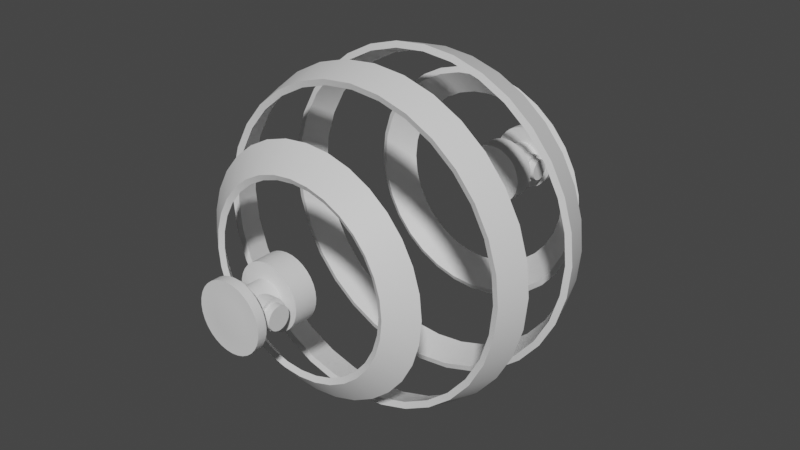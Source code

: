 # Source: droneHolder.blend  (saved by Blender 2.80.75; exported with 4.5.12 LTS)
import bpy
from mathutils import Matrix  # noqa: F401  (used for matrix-valued properties, if any)

bpy.ops.wm.read_factory_settings(use_empty=True)
scene = bpy.context.scene
scene.name = 'Scene'

# ---- collections
col_collection = bpy.data.collections.new('Collection'); scene.collection.children.link(col_collection)

# ---- materials (node trees are filled in below, after node groups)
mat_droneholder = bpy.data.materials.new('DroneHolder')
mat_droneholder.use_transparent_shadow = False

# ---- node groups
ng_auto_smooth = bpy.data.node_groups.new('Auto Smooth', 'GeometryNodeTree')
_s = ng_auto_smooth.interface.new_socket(name='Geometry', in_out='OUTPUT', socket_type='NodeSocketGeometry')
_s = ng_auto_smooth.interface.new_socket(name='Geometry', in_out='INPUT', socket_type='NodeSocketGeometry')
_s = ng_auto_smooth.interface.new_socket(name='Angle', in_out='INPUT', socket_type='NodeSocketFloat')
_s.subtype = 'ANGLE'
_s.min_value = 0.0
_s.max_value = 3.142
ng_auto_smooth.is_modifier = True
_N = ng_auto_smooth.nodes; _L = ng_auto_smooth.links
n0 = _N.new('NodeGroupOutput'); n0.name = 'Group Output'; n0.location = (480, -100)
n1 = _N.new('NodeGroupInput'); n1.name = 'Group Input'; n1.location = (-420, -300)
n2 = _N.new('NodeGroupInput'); n2.name = 'Group Input.001'; n2.location = (-60, -100)
n3 = _N.new('GeometryNodeSetShadeSmooth'); n3.name = 'Set Shade Smooth'; n3.location = (120, -100)
n3.domain = 'EDGE'
n4 = _N.new('GeometryNodeSetShadeSmooth'); n4.name = 'Set Shade Smooth.001'; n4.location = (300, -100)
n5 = _N.new('GeometryNodeInputMeshEdgeAngle'); n5.name = 'Edge Angle'; n5.location = (-420, -220)
n6 = _N.new('GeometryNodeInputEdgeSmooth'); n6.name = 'Is Edge Smooth'; n6.location = (-60, -160)
n7 = _N.new('GeometryNodeInputShadeSmooth'); n7.name = 'Is Face Smooth'; n7.location = (-240, -340)
n8 = _N.new('FunctionNodeBooleanMath'); n8.name = 'Boolean Math'; n8.location = (-60, -220)
n9 = _N.new('FunctionNodeCompare'); n9.name = 'Compare'; n9.location = (-240, -180)
n9.operation = 'LESS_EQUAL'
_L.new(n5.outputs[0], n9.inputs[0])
_L.new(n4.outputs[0], n0.inputs[0])
_L.new(n1.outputs[1], n9.inputs[1])
_L.new(n9.outputs[0], n8.inputs[0])
_L.new(n7.outputs[0], n8.inputs[1])
_L.new(n2.outputs[0], n3.inputs[0])
_L.new(n6.outputs[0], n3.inputs[1])
_L.new(n3.outputs[0], n4.inputs[0])
_L.new(n8.outputs[0], n3.inputs[2])
n0.is_active_output = True

# ---- material node trees
mat_droneholder.use_nodes = True; mat_droneholder.node_tree.nodes.clear()
_N = mat_droneholder.node_tree.nodes; _L = mat_droneholder.node_tree.links
n0 = _N.new('ShaderNodeOutputMaterial'); n0.name = 'Material Output'; n0.location = (300, 300)
n1 = _N.new('ShaderNodeBsdfPrincipled'); n1.name = 'Principled BSDF'; n1.location = (10, 300)
n1.distribution = 'GGX'
n1.subsurface_method = 'BURLEY'
n1.inputs[3].default_value = 1.45
n1.inputs[27].default_value = (0.0, 0.0, 0.0, 1.0)
n1.inputs[28].default_value = 1.0
_L.new(n1.outputs[0], n0.inputs[0])
n0.is_active_output = True

# ---- world
world_world = bpy.data.worlds.new('World'); scene.world = world_world
world_world.use_nodes = True; world_world.node_tree.nodes.clear()
_N = world_world.node_tree.nodes; _L = world_world.node_tree.links
n0 = _N.new('ShaderNodeOutputWorld'); n0.name = 'World Output'; n0.location = (300, 300)
n1 = _N.new('ShaderNodeBackground'); n1.name = 'Background'; n1.location = (10, 300)
n1.inputs[0].default_value = (0.05088, 0.05088, 0.05088, 1.0)
_L.new(n1.outputs[0], n0.inputs[0])
n0.is_active_output = True
world_world.color = (0.05088, 0.05088, 0.05088)
world_world.use_sun_shadow = False
world_world.sun_shadow_jitter_overblur = 0.0

# ---- meshes
me_sphere = bpy.data.meshes.new('Sphere')
me_sphere.from_pydata([(7.105e-15, 0.1951, 0.9808), (7.105e-15, 0.8315, 0.5556), (0.1913, 0.1951, 0.9619), (0.1802, 0.3827, 0.9061), (0.1379, 0.7071, 0.6935), (0.1084, 0.8315, 0.5449), (0.03806, 0.8951, 0.1913), (0.3753, 0.1951, 0.9061), (0.3536, 0.3827, 0.8536), (0.2706, 0.7071, 0.6533), (0.2126, 0.8315, 0.5133), (0.07466, 0.8951, 0.1802), (0.5449, 0.1951, 0.8155), (0.5133, 0.3827, 0.7682), (0.3928, 0.7071, 0.5879), (0.3087, 0.8315, 0.4619), (0.1084, 0.8951, 0.1622), (0.6935, 0.1951, 0.6935), (0.6533, 0.3827, 0.6533), (0.5, 0.7071, 0.5), (0.3928, 0.8315, 0.3928), (0.1379, 0.8951, 0.1379), (0.8155, 0.1951, 0.5449), (0.7682, 0.3827, 0.5133), (0.5879, 0.7071, 0.3928), (0.4619, 0.8315, 0.3087), (0.1622, 0.8951, 0.1084), (0.9061, 0.1951, 0.3753), (0.8536, 0.3827, 0.3536), (0.6533, 0.7071, 0.2706), (0.5133, 0.8315, 0.2126), (0.1802, 0.8951, 0.07466), (0.9619, 0.1951, 0.1913), (0.9061, 0.3827, 0.1802), (0.6935, 0.7071, 0.1379), (0.5449, 0.8315, 0.1084), (0.1913, 0.8951, 0.03806), (0.9808, 0.1951, -4.47e-08), (0.9239, 0.3827, 1.192e-07), (0.7071, 0.7071, 5.96e-08), (0.5556, 0.8315, 5.96e-08), (0.1951, 0.8951, 5.96e-08), (0.9619, 0.1951, -0.1913), (0.9061, 0.3827, -0.1802), (0.6935, 0.7071, -0.1379), (0.5449, 0.8315, -0.1084), (0.1913, 0.8951, -0.03806), (0.9061, 0.1951, -0.3753), (0.8536, 0.3827, -0.3536), (0.6533, 0.7071, -0.2706), (0.5133, 0.8315, -0.2126), (0.1802, 0.8951, -0.07466), (0.8155, 0.1951, -0.5449), (0.7682, 0.3827, -0.5133), (0.5879, 0.7071, -0.3928), (0.4619, 0.8315, -0.3087), (0.1622, 0.8951, -0.1084), (0.6935, 0.1951, -0.6935), (0.6533, 0.3827, -0.6533), (0.5, 0.7071, -0.5), (0.3928, 0.8315, -0.3928), (0.1379, 0.8951, -0.1379), (0.5449, 0.1951, -0.8155), (0.5133, 0.3827, -0.7682), (0.3928, 0.7071, -0.5879), (0.3087, 0.8315, -0.4619), (0.1084, 0.8951, -0.1622), (7.105e-15, 0.9143, 1.192e-07), (0.3753, 0.1951, -0.9061), (0.3536, 0.3827, -0.8536), (0.2706, 0.7071, -0.6533), (0.2126, 0.8315, -0.5133), (0.07466, 0.8951, -0.1802), (0.1913, 0.1951, -0.9619), (0.1802, 0.3827, -0.9061), (0.1379, 0.7071, -0.6935), (0.1084, 0.8315, -0.5449), (0.03806, 0.8951, -0.1913), (-8.544e-08, 0.1951, -0.9808), (6.357e-08, 0.3827, -0.9239), (-2.584e-08, 0.7071, -0.7071), (-1.094e-08, 0.8315, -0.5556), (3.964e-09, 0.8951, -0.1951), (-0.1913, 0.1951, -0.9619), (-0.1802, 0.3827, -0.9061), (-0.1379, 0.7071, -0.6935), (-0.1084, 0.8315, -0.5449), (-0.03806, 0.8951, -0.1913), (-0.3753, 0.1951, -0.9061), (-0.3536, 0.3827, -0.8536), (-0.2706, 0.7071, -0.6533), (-0.2126, 0.8315, -0.5133), (-0.07466, 0.8951, -0.1802), (-0.5449, 0.1951, -0.8155), (-0.5133, 0.3827, -0.7682), (-0.3928, 0.7071, -0.5879), (-0.3087, 0.8315, -0.4619), (-0.1084, 0.8951, -0.1622), (-0.6935, 0.1951, -0.6935), (-0.6533, 0.3827, -0.6533), (-0.5, 0.7071, -0.5), (-0.3928, 0.8315, -0.3928), (-0.1379, 0.8951, -0.1379), (-0.8155, 0.1951, -0.5449), (-0.7682, 0.3827, -0.5133), (-0.5879, 0.7071, -0.3928), (-0.4619, 0.8315, -0.3087), (-0.1622, 0.8951, -0.1084), (-0.9061, 0.1951, -0.3753), (-0.8536, 0.3827, -0.3536), (-0.6533, 0.7071, -0.2706), (-0.5133, 0.8315, -0.2126), (-0.1802, 0.8951, -0.07466), (-0.9619, 0.1951, -0.1913), (-0.9061, 0.3827, -0.1802), (-0.6935, 0.7071, -0.1379), (-0.5449, 0.8315, -0.1084), (-0.1913, 0.8951, -0.03806), (-0.9808, 0.1951, 2.533e-07), (-0.9239, 0.3827, 2.98e-08), (-0.7071, 0.7071, 1.788e-07), (-0.5556, 0.8315, 1.192e-07), (-0.1951, 0.8951, 5.96e-08), (-0.9619, 0.1951, 0.1913), (-0.9061, 0.3827, 0.1802), (-0.6935, 0.7071, 0.1379), (-0.5449, 0.8315, 0.1084), (-0.1913, 0.8951, 0.03806), (-0.9061, 0.1951, 0.3753), (-0.8536, 0.3827, 0.3536), (-0.6533, 0.7071, 0.2706), (-0.5133, 0.8315, 0.2126), (-0.1802, 0.8951, 0.07466), (-0.8155, 0.1951, 0.5449), (-0.7682, 0.3827, 0.5133), (-0.5879, 0.7071, 0.3928), (-0.4619, 0.8315, 0.3087), (-0.1622, 0.8951, 0.1084), (-0.6935, 0.1951, 0.6935), (-0.6533, 0.3827, 0.6533), (-0.5, 0.7071, 0.5), (-0.3928, 0.8315, 0.3928), (-0.1379, 0.8951, 0.1379), (-0.5449, 0.1951, 0.8155), (-0.5133, 0.3827, 0.7682), (-0.3928, 0.7071, 0.5879), (-0.3087, 0.8315, 0.4619), (-0.1084, 0.8951, 0.1622), (-0.3753, 0.1951, 0.9061), (-0.3536, 0.3827, 0.8536), (-0.2706, 0.7071, 0.6533), (-0.2126, 0.8315, 0.5133), (-0.07466, 0.8951, 0.1802), (-0.1913, 0.1951, 0.9619), (-0.1802, 0.3827, 0.9061), (-0.1379, 0.7071, 0.6935), (-0.1084, 0.8315, 0.5449), (-0.03806, 0.8951, 0.1913), (6.357e-08, 0.3827, 0.9239), (1.53e-07, 0.7071, 0.7071), (1.514e-08, 0.8951, 0.1951), (0.1986, 0.2064, 0.9984), (0.1875, 0.394, 0.9426), (-7.191e-08, 0.2064, 1.018), (0.3896, 0.2064, 0.9405), (0.3678, 0.394, 0.8879), (0.5656, 0.2064, 0.8464), (0.534, 0.394, 0.7991), (0.7198, 0.2064, 0.7198), (0.6796, 0.394, 0.6796), (0.8464, 0.2064, 0.5656), (0.7991, 0.394, 0.534), (0.9405, 0.2064, 0.3896), (0.8879, 0.394, 0.3678), (0.9984, 0.2064, 0.1986), (0.9426, 0.394, 0.1875), (1.018, 0.2064, -5.244e-08), (0.9611, 0.394, 1.148e-07), (0.9984, 0.2064, -0.1986), (0.9426, 0.394, -0.1875), (0.9405, 0.2064, -0.3896), (0.8879, 0.394, -0.3678), (0.8464, 0.2064, -0.5656), (0.7991, 0.394, -0.534), (0.7198, 0.2064, -0.7198), (0.6796, 0.394, -0.6796), (0.5656, 0.2064, -0.8464), (0.534, 0.394, -0.7991), (0.3896, 0.2064, -0.9405), (0.3678, 0.394, -0.8879), (0.1986, 0.2064, -0.9984), (0.1875, 0.394, -0.9426), (-9.092e-08, 0.2064, -1.018), (6.066e-08, 0.394, -0.9611), (-0.1986, 0.2064, -0.9984), (-0.1875, 0.394, -0.9426), (-0.3896, 0.2064, -0.9405), (-0.3678, 0.394, -0.8879), (-0.5656, 0.2064, -0.8464), (-0.534, 0.394, -0.7991), (-0.7198, 0.2064, -0.7198), (-0.6796, 0.394, -0.6796), (-0.8464, 0.2064, -0.5656), (-0.7991, 0.394, -0.534), (-0.9405, 0.2064, -0.3896), (-0.8879, 0.394, -0.3678), (-0.9984, 0.2064, -0.1986), (-0.9426, 0.394, -0.1875), (-1.018, 0.2064, 2.68e-07), (-0.9611, 0.394, 3.945e-08), (-0.9984, 0.2064, 0.1986), (-0.9426, 0.394, 0.1875), (-0.9405, 0.2064, 0.3896), (-0.8879, 0.394, 0.3678), (-0.8464, 0.2064, 0.5656), (-0.7991, 0.394, 0.534), (-0.7198, 0.2064, 0.7198), (-0.6796, 0.394, 0.6796), (-0.5656, 0.2064, 0.8464), (-0.534, 0.394, 0.7991), (-0.3896, 0.2064, 0.9405), (-0.3678, 0.394, 0.8879), (-0.1986, 0.2064, 0.9984), (-0.1875, 0.394, 0.9426), (-9.788e-09, 0.394, 0.9611), (0.1444, 0.7233, 0.7261), (0.1149, 0.8477, 0.5775), (-7.844e-08, 0.8477, 0.5888), (0.2833, 0.7233, 0.684), (0.2253, 0.8477, 0.544), (0.4113, 0.7233, 0.6156), (0.3271, 0.8477, 0.4896), (0.5235, 0.7233, 0.5235), (0.4163, 0.8477, 0.4163), (0.6156, 0.7233, 0.4113), (0.4896, 0.8477, 0.3271), (0.684, 0.7233, 0.2833), (0.544, 0.8477, 0.2253), (0.7261, 0.7233, 0.1444), (0.5775, 0.8477, 0.1149), (0.7403, 0.7233, 4.719e-08), (0.5888, 0.8477, 4.679e-08), (0.7261, 0.7233, -0.1444), (0.5775, 0.8477, -0.1149), (0.684, 0.7233, -0.2833), (0.544, 0.8477, -0.2253), (0.6156, 0.7233, -0.4113), (0.4896, 0.8477, -0.3271), (0.5235, 0.7233, -0.5235), (0.4163, 0.8477, -0.4163), (0.4113, 0.7233, -0.6156), (0.3271, 0.8477, -0.4896), (0.2833, 0.7233, -0.684), (0.2253, 0.8477, -0.544), (0.1444, 0.7233, -0.7261), (0.1149, 0.8477, -0.5775), (-4.414e-08, 0.7233, -0.7403), (-2.909e-08, 0.8477, -0.5888), (-0.1444, 0.7233, -0.7261), (-0.1149, 0.8477, -0.5775), (-0.2833, 0.7233, -0.684), (-0.2253, 0.8477, -0.544), (-0.4113, 0.7233, -0.6156), (-0.3271, 0.8477, -0.4896), (-0.5235, 0.7233, -0.5235), (-0.4163, 0.8477, -0.4163), (-0.6156, 0.7233, -0.4113), (-0.4896, 0.8477, -0.3271), (-0.684, 0.7233, -0.2833), (-0.544, 0.8477, -0.2253), (-0.7261, 0.7233, -0.1444), (-0.5775, 0.8477, -0.1149), (-0.7403, 0.7233, 1.925e-07), (-0.5888, 0.8477, 1.323e-07), (-0.7261, 0.7233, 0.1444), (-0.5775, 0.8477, 0.1149), (-0.684, 0.7233, 0.2833), (-0.544, 0.8477, 0.2253), (-0.6156, 0.7233, 0.4113), (-0.4896, 0.8477, 0.3271), (-0.5235, 0.7233, 0.5235), (-0.4163, 0.8477, 0.4163), (-0.4113, 0.7233, 0.6156), (-0.3271, 0.8477, 0.4896), (-0.2833, 0.7233, 0.684), (-0.2253, 0.8477, 0.544), (-0.1444, 0.7233, 0.7261), (-0.1149, 0.8477, 0.5775), (8.488e-08, 0.7233, 0.7403), (0.0404, 1.049, 0.09753), (0.02059, 1.049, 0.1035), (0.05865, 1.049, 0.08777), (0.07464, 1.049, 0.07464), (0.08777, 1.049, 0.05865), (0.09753, 1.049, 0.0404), (0.1035, 1.049, 0.02059), (0.1056, 1.049, 6.662e-08), (0.1035, 1.049, -0.02059), (0.09753, 1.049, -0.0404), (0.08777, 1.049, -0.05865), (0.07464, 1.049, -0.07464), (0.1084, 1.04, -0.1622), (0.05865, 1.306, -0.08777), (0.0404, 1.049, -0.09753), (0.02059, 1.049, -0.1035), (1.563e-09, 1.049, -0.1056), (-0.02059, 1.049, -0.1035), (-0.0404, 1.049, -0.09753), (-0.05865, 1.049, -0.08777), (-0.07464, 1.049, -0.07464), (-0.08777, 1.049, -0.05865), (-0.09753, 1.049, -0.0404), (-0.1035, 1.049, -0.02059), (-0.1056, 1.049, 4.608e-08), (-0.1035, 1.049, 0.02059), (-0.09753, 1.049, 0.0404), (-0.08777, 1.049, 0.05865), (-0.07464, 1.049, 0.07464), (-0.05865, 1.049, 0.08777), (-0.0404, 1.049, 0.09753), (-0.02059, 1.049, 0.1035), (1.538e-07, 1.049, 0.1056), (0.07466, 1.04, 0.1802), (0.03806, 1.04, 0.1913), (0.1084, 1.04, 0.1622), (0.1379, 1.04, 0.1379), (0.1622, 1.04, 0.1084), (0.1802, 1.04, 0.07466), (0.1913, 1.04, 0.03806), (0.1951, 1.04, 5.988e-08), (0.1913, 1.04, -0.03806), (0.1802, 1.04, -0.07466), (0.1622, 1.04, -0.1084), (0.1379, 1.04, -0.1379), (0.05865, 1.049, -0.08777), (0.07466, 1.04, -0.1802), (0.03806, 1.04, -0.1913), (1.563e-09, 1.04, -0.1951), (-0.03806, 1.04, -0.1913), (-0.07466, 1.04, -0.1802), (-0.1084, 1.04, -0.1622), (-0.1379, 1.04, -0.1379), (-0.1622, 1.04, -0.1084), (-0.1802, 1.04, -0.07466), (-0.1913, 1.04, -0.03806), (-0.1951, 1.04, 5.988e-08), (-0.1913, 1.04, 0.03806), (-0.1802, 1.04, 0.07466), (-0.1622, 1.04, 0.1084), (-0.1379, 1.04, 0.1379), (-0.1084, 1.04, 0.1622), (-0.07466, 1.04, 0.1802), (-0.03806, 1.04, 0.1913), (1.274e-08, 1.04, 0.1951), (0.05865, 1.251, -0.08777), (-0.1999, 1.251, -0.03976), (1.481e-07, 1.251, 0.1056), (0.02059, 1.251, 0.1035), (0.0404, 1.251, 0.09753), (0.05865, 1.251, 0.08777), (0.07464, 1.251, 0.07464), (0.08777, 1.251, 0.05865), (0.09753, 1.251, 0.0404), (0.1035, 1.251, 0.02059), (0.1056, 1.251, 3.207e-08), (0.1035, 1.251, -0.02059), (0.09753, 1.251, -0.0404), (0.08777, 1.251, -0.05865), (0.07464, 1.251, -0.07464), (0.0404, 1.251, -0.09753), (0.02059, 1.251, -0.1035), (-4.18e-09, 1.251, -0.1056), (-0.02059, 1.251, -0.1035), (-0.0404, 1.251, -0.09753), (-0.05865, 1.251, -0.08777), (-0.07464, 1.251, -0.07464), (-0.08777, 1.251, -0.05865), (-0.09753, 1.251, -0.0404), (-0.1035, 1.251, -0.02059), (-0.1056, 1.251, 1.153e-08), (-0.1035, 1.251, 0.02059), (-0.09753, 1.251, 0.0404), (-0.08777, 1.251, 0.05865), (-0.07464, 1.251, 0.07464), (-0.05865, 1.251, 0.08777), (-0.0404, 1.251, 0.09753), (-0.02059, 1.251, 0.1035), (-9.593e-09, 1.316, 7.545e-08), (1.467e-07, 1.306, 0.1056), (0.02059, 1.306, 0.1035), (0.0404, 1.306, 0.09753), (0.05865, 1.306, 0.08777), (0.07464, 1.306, 0.07464), (0.08777, 1.306, 0.05865), (0.09753, 1.306, 0.0404), (0.1035, 1.306, 0.02059), (0.1056, 1.306, 2.258e-08), (0.1035, 1.306, -0.02059), (0.09753, 1.306, -0.0404), (0.08777, 1.306, -0.05865), (0.07464, 1.306, -0.07464), (0.0404, 1.306, -0.09753), (0.02059, 1.306, -0.1035), (-5.629e-09, 1.306, -0.1056), (-0.02059, 1.306, -0.1035), (-0.0404, 1.306, -0.09753), (-0.05865, 1.306, -0.08777), (-0.07464, 1.306, -0.07464), (-0.08777, 1.306, -0.05865), (-0.09753, 1.306, -0.0404), (-0.1035, 1.306, -0.02059), (-0.1056, 1.306, 2.042e-09), (-0.1035, 1.306, 0.02059), (-0.09753, 1.306, 0.0404), (-0.08777, 1.306, 0.05865), (-0.07464, 1.306, 0.07464), (-0.05865, 1.306, 0.08777), (-0.0404, 1.306, 0.09753), (-0.02059, 1.306, 0.1035), (-0.1999, 1.306, -0.03976), (0.1999, 1.251, -0.03976), (0.1999, 1.306, -0.03976), (-0.1883, 1.251, -0.07799), (-0.1883, 1.306, -0.07799), (0.2038, 1.251, 3.535e-08), (0.2038, 1.306, 2.352e-08), (-0.1694, 1.251, -0.1132), (-0.1694, 1.306, -0.1132), (0.1999, 1.251, 0.03976), (0.1999, 1.306, 0.03976), (-0.1441, 1.251, -0.1441), (-0.1441, 1.306, -0.1441), (0.1883, 1.251, 0.07799), (0.1883, 1.306, 0.07799), (-0.1132, 1.251, -0.1694), (-0.1132, 1.306, -0.1694), (-2.043e-08, 1.251, 0.2038), (-2.235e-08, 1.306, 0.2038), (0.1694, 1.251, 0.1132), (0.1694, 1.306, 0.1132), (-0.07799, 1.251, -0.1883), (-0.07799, 1.306, -0.1883), (-0.03976, 1.251, 0.1999), (-0.03976, 1.306, 0.1999), (0.1441, 1.251, 0.1441), (0.1441, 1.306, 0.1441), (-0.03976, 1.251, -0.1999), (-0.03976, 1.306, -0.1999), (-0.07799, 1.251, 0.1883), (-0.07799, 1.306, 0.1883), (0.1132, 1.251, 0.1694), (0.1132, 1.306, 0.1694), (1.642e-08, 1.251, -0.2038), (1.45e-08, 1.306, -0.2038), (-0.1132, 1.251, 0.1694), (-0.1132, 1.306, 0.1694), (0.03976, 1.306, 0.1999), (0.03976, 1.251, 0.1999), (0.07799, 1.251, 0.1883), (0.07799, 1.306, 0.1883), (0.03976, 1.251, -0.1999), (0.03976, 1.306, -0.1999), (-0.1441, 1.251, 0.1441), (-0.1441, 1.306, 0.1441), (0.07799, 1.251, -0.1883), (0.07799, 1.306, -0.1883), (-0.1694, 1.251, 0.1132), (-0.1694, 1.306, 0.1132), (0.1132, 1.251, -0.1694), (0.1132, 1.306, -0.1694), (-0.1883, 1.251, 0.07799), (-0.1883, 1.306, 0.07799), (0.1441, 1.251, -0.1441), (0.1441, 1.306, -0.1441), (-0.2038, 1.306, 1.421e-08), (-0.2038, 1.251, -1.001e-08), (-0.1999, 1.251, 0.03976), (-0.1999, 1.306, 0.03976), (0.1883, 1.306, -0.07799), (0.1883, 1.251, -0.07799), (0.1694, 1.251, -0.1132), (0.1694, 1.306, -0.1132), (-0.1384, 1.065, -0.01698), (0.1384, 1.065, -0.01698), (-0.1876, 1.218, 6.775e-08), (0.1876, 1.218, 6.257e-08), (-0.1876, 1.216, -0.01323), (0.1876, 1.216, -0.01323), (-0.1876, 1.213, -0.02594), (0.1876, 1.213, -0.02594), (-0.1876, 1.206, -0.03766), (0.1876, 1.206, -0.03766), (-0.1876, 1.198, -0.04794), (0.1876, 1.198, -0.04794), (-0.1876, 1.188, -0.05637), (0.1876, 1.188, -0.05637), (-0.1876, 1.176, -0.06263), (0.1876, 1.176, -0.06263), (-0.1876, 1.163, -0.06649), (0.1876, 1.163, -0.06649), (-0.1876, 1.15, -0.06779), (0.1876, 1.15, -0.06779), (-0.1876, 1.137, -0.06649), (0.1876, 1.137, -0.06649), (-0.1876, 1.124, -0.06263), (0.1876, 1.124, -0.06263), (-0.1876, 1.112, -0.05637), (0.1876, 1.112, -0.05637), (-0.1876, 1.102, -0.04794), (0.1876, 1.102, -0.04794), (-0.1876, 1.094, -0.03766), (0.1876, 1.094, -0.03766), (-0.1876, 1.087, -0.02594), (0.1876, 1.087, -0.02594), (-0.1876, 1.084, -0.01323), (0.1876, 1.084, -0.01323), (-0.1876, 1.082, 8.844e-08), (0.1876, 1.082, 8.326e-08), (-0.1876, 1.084, 0.01323), (0.1876, 1.084, 0.01323), (-0.1876, 1.087, 0.02594), (0.1876, 1.087, 0.02594), (-0.1876, 1.094, 0.03766), (0.1876, 1.094, 0.03766), (-0.1876, 1.102, 0.04794), (0.1876, 1.102, 0.04794), (-0.1876, 1.112, 0.05637), (0.1876, 1.112, 0.05637), (-0.1876, 1.124, 0.06263), (0.1876, 1.124, 0.06263), (-0.1876, 1.137, 0.06649), (0.1876, 1.137, 0.06649), (-0.1876, 1.15, 0.06779), (0.1876, 1.15, 0.06779), (-0.1876, 1.163, 0.06649), (0.1876, 1.163, 0.06649), (-0.1876, 1.176, 0.06263), (0.1876, 1.176, 0.06263), (-0.1876, 1.188, 0.05637), (0.1876, 1.188, 0.05637), (-0.1876, 1.198, 0.04794), (0.1876, 1.198, 0.04794), (-0.1876, 1.206, 0.03766), (0.1876, 1.206, 0.03766), (-0.1876, 1.213, 0.02594), (0.1876, 1.213, 0.02594), (-0.1876, 1.216, 0.01323), (0.1876, 1.216, 0.01323), (-0.1384, 1.07, -0.0333), (0.1384, 1.07, -0.0333), (-0.1384, 1.078, -0.04835), (0.1384, 1.078, -0.04835), (-0.1384, 1.088, -0.06154), (0.1384, 1.088, -0.06154), (-0.1384, 1.102, -0.07236), (0.1384, 1.102, -0.07236), (-0.1384, 1.117, -0.0804), (0.1384, 1.117, -0.0804), (-0.1384, 1.133, -0.08535), (0.1384, 1.133, -0.08535), (-0.1384, 1.15, -0.08703), (0.1384, 1.15, -0.08703), (-0.1384, 1.167, -0.08535), (0.1384, 1.167, -0.08535), (-0.1384, 1.183, -0.0804), (0.1384, 1.183, -0.0804), (-0.1384, 1.198, -0.07236), (0.1384, 1.198, -0.07236), (-0.1384, 1.212, -0.06154), (0.1384, 1.212, -0.06154), (-0.1384, 1.222, -0.04835), (0.1384, 1.222, -0.04835), (-0.1384, 1.23, -0.0333), (0.1384, 1.23, -0.0333), (-0.1384, 1.235, -0.01698), (0.1384, 1.235, -0.01698), (0.1384, 1.237, 7.086e-08), (-0.1384, 1.237, 7.468e-08), (0.1384, 1.216, -0.01323), (-0.1384, 1.216, -0.01323), (-0.1384, 1.218, 6.707e-08), (0.1384, 1.218, 6.325e-08), (0.1384, 1.213, -0.02594), (-0.1384, 1.213, -0.02594), (0.1384, 1.206, -0.03766), (-0.1384, 1.206, -0.03766), (0.1384, 1.198, -0.04794), (-0.1384, 1.198, -0.04794), (0.1384, 1.188, -0.05637), (-0.1384, 1.188, -0.05637), (0.1384, 1.176, -0.06263), (-0.1384, 1.176, -0.06263), (0.1384, 1.163, -0.06649), (-0.1384, 1.163, -0.06649), (0.1384, 1.15, -0.06779), (-0.1384, 1.15, -0.06779), (0.1384, 1.137, -0.06649), (-0.1384, 1.137, -0.06649), (0.1384, 1.124, -0.06263), (-0.1384, 1.124, -0.06263), (0.1384, 1.112, -0.05637), (-0.1384, 1.112, -0.05637), (0.1384, 1.102, -0.04794), (-0.1384, 1.102, -0.04794), (0.1384, 1.094, -0.03766), (-0.1384, 1.094, -0.03766), (0.1384, 1.087, -0.02594), (-0.1384, 1.087, -0.02594), (0.1384, 1.084, -0.01323), (-0.1384, 1.084, -0.01323), (0.1384, 1.082, 8.394e-08), (-0.1384, 1.082, 8.776e-08), (0.1384, 1.084, 0.01323), (-0.1384, 1.084, 0.01323), (0.1384, 1.087, 0.02594), (-0.1384, 1.087, 0.02594), (0.1384, 1.094, 0.03766), (-0.1384, 1.094, 0.03766), (0.1384, 1.102, 0.04794), (-0.1384, 1.102, 0.04794), (0.1384, 1.112, 0.05637), (-0.1384, 1.112, 0.05637), (0.1384, 1.124, 0.06263), (-0.1384, 1.124, 0.06263), (0.1384, 1.137, 0.06649), (-0.1384, 1.137, 0.06649), (0.1384, 1.15, 0.06779), (-0.1384, 1.15, 0.06779), (0.1384, 1.163, 0.06649), (-0.1384, 1.163, 0.06649), (0.1384, 1.176, 0.06263), (-0.1384, 1.176, 0.06263), (0.1384, 1.188, 0.05637), (-0.1384, 1.188, 0.05637), (0.1384, 1.198, 0.04794), (-0.1384, 1.198, 0.04794), (0.1384, 1.206, 0.03766), (-0.1384, 1.206, 0.03766), (0.1384, 1.213, 0.02594), (-0.1384, 1.213, 0.02594), (0.1384, 1.216, 0.01323), (-0.1384, 1.216, 0.01323), (0.1384, 1.063, 8.367e-08), (-0.1384, 1.063, 8.748e-08), (0.1384, 1.065, 0.01698), (-0.1384, 1.065, 0.01698), (0.1384, 1.07, 0.0333), (-0.1384, 1.07, 0.0333), (0.1384, 1.078, 0.04835), (-0.1384, 1.078, 0.04835), (0.1384, 1.088, 0.06154), (-0.1384, 1.088, 0.06154), (0.1384, 1.102, 0.07236), (-0.1384, 1.102, 0.07236), (0.1384, 1.117, 0.0804), (-0.1384, 1.117, 0.0804), (0.1384, 1.133, 0.08535), (-0.1384, 1.133, 0.08535), (0.1384, 1.15, 0.08703), (-0.1384, 1.15, 0.08703), (0.1384, 1.167, 0.08535), (-0.1384, 1.167, 0.08535), (0.1384, 1.183, 0.0804), (-0.1384, 1.183, 0.0804), (0.1384, 1.198, 0.07236), (-0.1384, 1.198, 0.07236), (0.1384, 1.212, 0.06154), (-0.1384, 1.212, 0.06154), (0.1384, 1.222, 0.04835), (-0.1384, 1.222, 0.04835), (0.1384, 1.23, 0.0333), (-0.1384, 1.23, 0.0333), (0.1384, 1.235, 0.01698), (-0.1384, 1.235, 0.01698)], [], [(67, 6, 160), (158, 3, 2, 0), (1, 5, 4, 159), (5, 10, 9, 4), (67, 11, 6), (3, 8, 7, 2), (8, 13, 12, 7), (10, 15, 14, 9), (67, 16, 11), (15, 20, 19, 14), (67, 21, 16), (13, 18, 17, 12), (18, 23, 22, 17), (20, 25, 24, 19), (67, 26, 21), (67, 31, 26), (23, 28, 27, 22), (25, 30, 29, 24), (28, 33, 32, 27), (30, 35, 34, 29), (67, 36, 31), (67, 41, 36), (33, 38, 37, 32), (35, 40, 39, 34), (40, 45, 44, 39), (67, 46, 41), (38, 43, 42, 37), (67, 51, 46), (43, 48, 47, 42), (45, 50, 49, 44), (50, 55, 54, 49), (67, 56, 51), (48, 53, 52, 47), (67, 61, 56), (53, 58, 57, 52), (55, 60, 59, 54), (60, 65, 64, 59), (67, 66, 61), (58, 63, 62, 57), (67, 72, 66), (63, 69, 68, 62), (65, 71, 70, 64), (71, 76, 75, 70), (67, 77, 72), (69, 74, 73, 68), (74, 79, 78, 73), (76, 81, 80, 75), (67, 82, 77), (81, 86, 85, 80), (67, 87, 82), (79, 84, 83, 78), (84, 89, 88, 83), (86, 91, 90, 85), (67, 92, 87), (67, 97, 92), (89, 94, 93, 88), (91, 96, 95, 90), (96, 101, 100, 95), (67, 102, 97), (94, 99, 98, 93), (67, 107, 102), (99, 104, 103, 98), (101, 106, 105, 100), (106, 111, 110, 105), (67, 112, 107), (104, 109, 108, 103), (67, 117, 112), (109, 114, 113, 108), (111, 116, 115, 110), (116, 121, 120, 115), (67, 122, 117), (114, 119, 118, 113), (67, 127, 122), (119, 124, 123, 118), (121, 126, 125, 120), (126, 131, 130, 125), (67, 132, 127), (124, 129, 128, 123), (67, 137, 132), (129, 134, 133, 128), (131, 136, 135, 130), (136, 141, 140, 135), (67, 142, 137), (134, 139, 138, 133), (139, 144, 143, 138), (141, 146, 145, 140), (67, 147, 142), (67, 152, 147), (144, 149, 148, 143), (146, 151, 150, 145), (149, 154, 153, 148), (151, 156, 155, 150), (67, 157, 152), (67, 160, 157), (154, 158, 0, 153), (156, 1, 159, 155), (224, 163, 161, 162), (162, 161, 164, 165), (165, 164, 166, 167), (167, 166, 168, 169), (169, 168, 170, 171), (171, 170, 172, 173), (173, 172, 174, 175), (175, 174, 176, 177), (177, 176, 178, 179), (179, 178, 180, 181), (181, 180, 182, 183), (183, 182, 184, 185), (185, 184, 186, 187), (187, 186, 188, 189), (189, 188, 190, 191), (191, 190, 192, 193), (193, 192, 194, 195), (195, 194, 196, 197), (197, 196, 198, 199), (199, 198, 200, 201), (201, 200, 202, 203), (203, 202, 204, 205), (205, 204, 206, 207), (207, 206, 208, 209), (209, 208, 210, 211), (211, 210, 212, 213), (213, 212, 214, 215), (215, 214, 216, 217), (217, 216, 218, 219), (219, 218, 220, 221), (221, 220, 222, 223), (223, 222, 163, 224), (93, 98, 200, 198), (158, 154, 223, 224), (37, 42, 178, 176), (113, 118, 208, 206), (119, 114, 207, 209), (57, 62, 186, 184), (133, 138, 216, 214), (2, 7, 164, 161), (63, 58, 185, 187), (139, 134, 215, 217), (22, 27, 172, 170), (8, 3, 162, 165), (98, 103, 202, 200), (78, 83, 194, 192), (42, 47, 180, 178), (28, 23, 171, 173), (104, 99, 201, 203), (84, 79, 193, 195), (48, 43, 179, 181), (118, 123, 210, 208), (144, 139, 217, 219), (124, 119, 209, 211), (7, 12, 166, 164), (3, 158, 224, 162), (62, 68, 188, 186), (138, 143, 218, 216), (13, 8, 165, 167), (89, 84, 195, 197), (69, 63, 187, 189), (33, 28, 173, 175), (83, 88, 196, 194), (27, 32, 174, 172), (109, 104, 203, 205), (153, 0, 163, 222), (47, 52, 182, 180), (103, 108, 204, 202), (53, 48, 181, 183), (123, 128, 212, 210), (143, 148, 220, 218), (129, 124, 211, 213), (68, 73, 190, 188), (149, 144, 219, 221), (12, 17, 168, 166), (88, 93, 198, 196), (74, 69, 189, 191), (32, 37, 176, 174), (18, 13, 167, 169), (108, 113, 206, 204), (94, 89, 197, 199), (52, 57, 184, 182), (38, 33, 175, 177), (114, 109, 205, 207), (58, 53, 183, 185), (128, 133, 214, 212), (73, 78, 192, 190), (154, 149, 221, 223), (134, 129, 213, 215), (23, 18, 169, 171), (79, 74, 191, 193), (148, 153, 222, 220), (17, 22, 170, 168), (99, 94, 199, 201), (43, 38, 177, 179), (0, 2, 161, 163), (227, 288, 225, 226), (226, 225, 228, 229), (229, 228, 230, 231), (231, 230, 232, 233), (233, 232, 234, 235), (235, 234, 236, 237), (237, 236, 238, 239), (239, 238, 240, 241), (241, 240, 242, 243), (243, 242, 244, 245), (245, 244, 246, 247), (247, 246, 248, 249), (249, 248, 250, 251), (251, 250, 252, 253), (253, 252, 254, 255), (255, 254, 256, 257), (257, 256, 258, 259), (259, 258, 260, 261), (261, 260, 262, 263), (263, 262, 264, 265), (265, 264, 266, 267), (267, 266, 268, 269), (269, 268, 270, 271), (271, 270, 272, 273), (273, 272, 274, 275), (275, 274, 276, 277), (277, 276, 278, 279), (279, 278, 280, 281), (281, 280, 282, 283), (283, 282, 284, 285), (285, 284, 286, 287), (287, 286, 288, 227), (156, 151, 285, 287), (39, 44, 242, 240), (25, 20, 233, 235), (115, 120, 272, 270), (101, 96, 263, 265), (45, 40, 241, 243), (121, 116, 271, 273), (59, 64, 250, 248), (141, 136, 279, 281), (10, 5, 226, 229), (65, 60, 249, 251), (135, 140, 280, 278), (4, 9, 228, 225), (86, 81, 257, 259), (155, 159, 288, 286), (30, 25, 235, 237), (80, 85, 258, 256), (24, 29, 236, 234), (100, 105, 266, 264), (44, 49, 244, 242), (106, 101, 265, 267), (50, 45, 243, 245), (120, 125, 274, 272), (159, 4, 225, 288), (140, 145, 282, 280), (126, 121, 273, 275), (9, 14, 230, 228), (64, 70, 252, 250), (146, 141, 281, 283), (15, 10, 229, 231), (85, 90, 260, 258), (71, 65, 251, 253), (49, 54, 246, 244), (29, 34, 238, 236), (105, 110, 268, 266), (91, 86, 259, 261), (55, 50, 245, 247), (35, 30, 237, 239), (125, 130, 276, 274), (111, 106, 267, 269), (1, 156, 287, 227), (131, 126, 275, 277), (76, 71, 253, 255), (151, 146, 283, 285), (20, 15, 231, 233), (70, 75, 254, 252), (14, 19, 232, 230), (96, 91, 261, 263), (40, 35, 239, 241), (145, 150, 284, 282), (90, 95, 262, 260), (34, 39, 240, 238), (110, 115, 270, 268), (54, 59, 248, 246), (116, 111, 269, 271), (60, 55, 247, 249), (130, 135, 278, 276), (5, 1, 227, 226), (75, 80, 256, 254), (150, 155, 286, 284), (136, 131, 277, 279), (19, 24, 234, 232), (95, 100, 264, 262), (81, 76, 255, 257), (300, 334, 354, 368), (314, 315, 381, 380), (299, 300, 368, 367), (313, 314, 380, 379), (298, 299, 367, 366), (312, 313, 379, 378), (297, 298, 366, 365), (311, 312, 378, 377), (296, 297, 365, 364), (310, 311, 377, 376), (295, 296, 364, 363), (309, 310, 376, 375), (294, 295, 363, 362), (308, 309, 375, 374), (321, 290, 357, 356), (293, 294, 362, 361), (307, 308, 374, 373), (320, 321, 356, 386), (292, 293, 361, 360), (306, 307, 373, 372), (319, 320, 386, 385), (291, 292, 360, 359), (305, 306, 372, 371), (318, 319, 385, 384), (289, 291, 359, 358), (304, 305, 371, 370), (317, 318, 384, 383), (290, 289, 358, 357), (303, 304, 370, 369), (316, 317, 383, 382), (334, 303, 369, 354), (315, 316, 382, 381), (157, 160, 353, 352), (77, 82, 337, 336), (97, 102, 341, 340), (117, 122, 345, 344), (87, 92, 339, 338), (107, 112, 343, 342), (127, 132, 347, 346), (147, 152, 351, 350), (137, 142, 349, 348), (11, 16, 324, 322), (51, 56, 332, 331), (21, 26, 326, 325), (41, 46, 330, 329), (31, 36, 328, 327), (61, 66, 301, 333), (102, 107, 342, 341), (72, 77, 336, 335), (92, 97, 340, 339), (112, 117, 344, 343), (82, 87, 338, 337), (122, 127, 346, 345), (160, 6, 323, 353), (132, 137, 348, 347), (6, 11, 322, 323), (26, 31, 327, 326), (46, 51, 331, 330), (16, 21, 325, 324), (36, 41, 329, 328), (56, 61, 333, 332), (66, 72, 335, 301), (142, 147, 350, 349), (152, 157, 352, 351), (289, 290, 323, 322), (291, 289, 322, 324), (292, 291, 324, 325), (293, 292, 325, 326), (294, 293, 326, 327), (295, 294, 327, 328), (296, 295, 328, 329), (297, 296, 329, 330), (298, 297, 330, 331), (299, 298, 331, 332), (300, 299, 332, 333), (334, 300, 333, 301), (303, 334, 301, 335), (304, 303, 335, 336), (305, 304, 336, 337), (306, 305, 337, 338), (307, 306, 338, 339), (308, 307, 339, 340), (309, 308, 340, 341), (310, 309, 341, 342), (311, 310, 342, 343), (312, 311, 343, 344), (313, 312, 344, 345), (314, 313, 345, 346), (315, 314, 346, 347), (316, 315, 347, 348), (317, 316, 348, 349), (318, 317, 349, 350), (319, 318, 350, 351), (320, 319, 351, 352), (321, 320, 352, 353), (290, 321, 353, 323), (365, 366, 479, 420), (411, 410, 419, 474), (364, 365, 420, 424), (410, 409, 423, 419), (363, 364, 424, 428), (409, 408, 427, 423), (362, 363, 428, 432), (356, 357, 457, 436), (408, 407, 431, 427), (361, 362, 432, 438), (386, 356, 436, 442), (407, 406, 435, 431), (360, 361, 438, 444), (385, 386, 442, 448), (406, 405, 441, 435), (359, 360, 444, 450), (384, 385, 448, 454), (405, 404, 447, 441), (358, 359, 450, 458), (383, 384, 454, 462), (404, 403, 453, 447), (357, 358, 458, 457), (382, 383, 462, 466), (403, 402, 461, 453), (381, 382, 466, 470), (402, 401, 465, 461), (380, 381, 470, 476), (401, 302, 469, 465), (379, 380, 476, 475), (302, 400, 473, 469), (378, 379, 475, 355), (400, 399, 481, 473), (387, 388, 389), (387, 389, 390), (387, 390, 391), (387, 391, 392), (387, 392, 393), (387, 393, 394), (387, 394, 395), (387, 395, 396), (387, 396, 397), (387, 397, 398), (387, 398, 399), (387, 399, 400), (387, 400, 302), (387, 302, 401), (387, 401, 402), (387, 402, 403), (387, 403, 404), (387, 404, 405), (387, 405, 406), (387, 406, 407), (387, 407, 408), (387, 408, 409), (387, 409, 410), (387, 410, 411), (387, 411, 412), (387, 412, 413), (387, 413, 414), (387, 414, 415), (387, 415, 416), (387, 416, 417), (387, 417, 418), (387, 418, 388), (355, 475, 474, 419), (420, 479, 478, 421), (422, 355, 419, 423), (424, 420, 421, 425), (426, 422, 423, 427), (428, 424, 425, 429), (430, 426, 427, 431), (432, 428, 429, 433), (434, 430, 431, 435), (436, 457, 456, 437), (438, 432, 433, 439), (440, 434, 435, 441), (442, 436, 437, 443), (444, 438, 439, 445), (446, 440, 441, 447), (448, 442, 443, 449), (450, 444, 445, 451), (452, 446, 447, 453), (454, 448, 449, 455), (458, 450, 451, 459), (460, 452, 453, 461), (462, 454, 455, 463), (457, 458, 459, 456), (464, 460, 461, 465), (466, 462, 463, 467), (468, 464, 465, 469), (470, 466, 467, 471), (472, 468, 469, 473), (476, 470, 471, 477), (480, 472, 473, 481), (475, 476, 477, 474), (479, 480, 481, 478), (412, 411, 474, 477), (366, 367, 480, 479), (413, 412, 477, 471), (367, 368, 472, 480), (414, 413, 471, 467), (368, 354, 468, 472), (415, 414, 467, 463), (390, 389, 456, 459), (354, 369, 464, 468), (416, 415, 463, 455), (391, 390, 459, 451), (369, 370, 460, 464), (417, 416, 455, 449), (392, 391, 451, 445), (370, 371, 452, 460), (418, 417, 449, 443), (393, 392, 445, 439), (371, 372, 446, 452), (388, 418, 443, 437), (394, 393, 439, 433), (372, 373, 440, 446), (389, 388, 437, 456), (395, 394, 433, 429), (373, 374, 434, 440), (396, 395, 429, 425), (374, 375, 430, 434), (397, 396, 425, 421), (375, 376, 426, 430), (398, 397, 421, 478), (376, 377, 422, 426), (399, 398, 478, 481), (377, 378, 355, 422), (640, 547, 485, 581), (486, 579, 583, 488), (584, 491, 493, 586), (581, 485, 487, 578), (586, 493, 495, 588), (488, 583, 585, 490), (588, 495, 497, 590), (490, 585, 587, 492), (590, 497, 499, 592), (492, 587, 589, 494), (592, 499, 501, 594), (494, 589, 591, 496), (594, 501, 503, 596), (496, 591, 593, 498), (596, 503, 505, 598), (498, 593, 595, 500), (598, 505, 507, 600), (500, 595, 597, 502), (600, 507, 509, 602), (502, 597, 599, 504), (602, 509, 511, 604), (504, 599, 601, 506), (604, 511, 513, 606), (506, 601, 603, 508), (606, 513, 515, 608), (508, 603, 605, 510), (608, 515, 517, 610), (510, 605, 607, 512), (610, 517, 519, 612), (512, 607, 609, 514), (612, 519, 521, 614), (514, 609, 611, 516), (614, 521, 523, 616), (516, 611, 613, 518), (616, 523, 525, 618), (518, 613, 615, 520), (618, 525, 527, 620), (520, 615, 617, 522), (620, 527, 529, 622), (522, 617, 619, 524), (622, 529, 531, 624), (524, 619, 621, 526), (624, 531, 533, 626), (526, 621, 623, 528), (626, 533, 535, 628), (528, 623, 625, 530), (628, 535, 537, 630), (530, 625, 627, 532), (630, 537, 539, 632), (532, 627, 629, 534), (632, 539, 541, 634), (534, 629, 631, 536), (634, 541, 543, 636), (536, 631, 633, 538), (636, 543, 545, 638), (538, 633, 635, 540), (638, 545, 547, 640), (540, 635, 637, 542), (576, 575, 574, 577), (542, 637, 639, 544), (487, 485, 547, 545, 543, 541, 539, 537, 535, 533, 531, 529, 527, 525, 523, 521, 519, 517, 515, 513, 511, 509, 507, 505, 503, 501, 499, 497, 495, 493, 491, 489), (582, 489, 491, 584), (544, 639, 641, 546), (578, 487, 489, 582), (546, 641, 580, 484), (484, 486, 488, 490, 492, 494, 496, 498, 500, 502, 504, 506, 508, 510, 512, 514, 516, 518, 520, 522, 524, 526, 528, 530, 532, 534, 536, 538, 540, 542, 544, 546), (588, 590, 565, 567), (607, 605, 550, 548), (640, 581, 576, 672), (589, 587, 568, 566), (622, 624, 656, 654), (641, 639, 671, 673), (604, 606, 549, 551), (623, 621, 653, 655), (586, 588, 567, 569), (605, 603, 552, 550), (638, 640, 672, 670), (587, 585, 570, 568), (620, 622, 654, 652), (639, 637, 669, 671), (602, 604, 551, 553), (621, 619, 651, 653), (584, 586, 569, 571), (603, 601, 554, 552), (636, 638, 670, 668), (585, 583, 572, 570), (618, 620, 652, 650), (637, 635, 667, 669), (600, 602, 553, 555), (619, 617, 649, 651), (582, 584, 571, 573), (601, 599, 556, 554), (634, 636, 668, 666), (583, 579, 574, 572), (616, 618, 650, 648), (635, 633, 665, 667), (598, 600, 555, 557), (617, 615, 647, 649), (484, 580, 579, 486), (575, 573, 572, 574), (573, 571, 570, 572), (571, 569, 568, 570), (569, 567, 566, 568), (567, 565, 564, 566), (565, 563, 562, 564), (563, 561, 560, 562), (561, 559, 558, 560), (559, 557, 556, 558), (557, 555, 554, 556), (555, 553, 552, 554), (553, 551, 550, 552), (551, 549, 548, 550), (549, 483, 482, 548), (483, 642, 643, 482), (642, 644, 645, 643), (644, 646, 647, 645), (646, 648, 649, 647), (648, 650, 651, 649), (650, 652, 653, 651), (652, 654, 655, 653), (654, 656, 657, 655), (656, 658, 659, 657), (658, 660, 661, 659), (660, 662, 663, 661), (662, 664, 665, 663), (664, 666, 667, 665), (666, 668, 669, 667), (668, 670, 671, 669), (670, 672, 673, 671), (672, 576, 577, 673), (580, 641, 673, 577), (625, 623, 655, 657), (606, 608, 483, 549), (624, 626, 658, 656), (591, 589, 566, 564), (609, 607, 548, 482), (590, 592, 563, 565), (627, 625, 657, 659), (608, 610, 642, 483), (626, 628, 660, 658), (593, 591, 564, 562), (611, 609, 482, 643), (592, 594, 561, 563), (629, 627, 659, 661), (610, 612, 644, 642), (628, 630, 662, 660), (595, 593, 562, 560), (613, 611, 643, 645), (594, 596, 559, 561), (631, 629, 661, 663), (612, 614, 646, 644), (630, 632, 664, 662), (597, 595, 560, 558), (581, 578, 575, 576), (615, 613, 645, 647), (596, 598, 557, 559), (633, 631, 663, 665), (614, 616, 648, 646), (579, 580, 577, 574), (632, 634, 666, 664), (599, 597, 558, 556), (578, 582, 573, 575)])
me_sphere.polygons.foreach_set('use_smooth', [True] * 674)
_uv = me_sphere.uv_layers.new(name='UVMap')
_uv.uv.foreach_set('vector', [0.7344, 0.0, 0.7187, 0.0625, 0.75, 0.0625, 0.75, 0.375, 0.7188, 0.375, 0.7188, 0.4375, 0.75, 0.4375, 0.75, 0.1875, 0.7188, 0.1875, 0.7188, 0.25, 0.75, 0.25, 0.7188, 0.1875, 0.6875, 0.1875, 0.6875, 0.25, 0.7188, 0.25, 0.7031, 0.0, 0.6875, 0.0625, 0.7187, 0.0625, 0.7188, 0.375, 0.6875, 0.375, 0.6875, 0.4375, 0.7188, 0.4375, 0.6875, 0.375, 0.6562, 0.375, 0.6562, 0.4375, 0.6875, 0.4375, 0.6875, 0.1875, 0.6562, 0.1875, 0.6562, 0.25, 0.6875, 0.25, 0.6719, 0.0, 0.6562, 0.0625, 0.6875, 0.0625, 0.6562, 0.1875, 0.625, 0.1875, 0.625, 0.25, 0.6562, 0.25, 0.6406, 0.0, 0.625, 0.0625, 0.6562, 0.0625, 0.6562, 0.375, 0.625, 0.375, 0.625, 0.4375, 0.6562, 0.4375, 0.625, 0.375, 0.5938, 0.375, 0.5937, 0.4375, 0.625, 0.4375, 0.625, 0.1875, 0.5937, 0.1875, 0.5937, 0.25, 0.625, 0.25, 0.6094, 0.0, 0.5937, 0.0625, 0.625, 0.0625, 0.5781, 0.0, 0.5625, 0.0625, 0.5937, 0.0625, 0.5938, 0.375, 0.5625, 0.375, 0.5625, 0.4375, 0.5937, 0.4375, 0.5937, 0.1875, 0.5625, 0.1875, 0.5625, 0.25, 0.5937, 0.25, 0.5625, 0.375, 0.5312, 0.375, 0.5312, 0.4375, 0.5625, 0.4375, 0.5625, 0.1875, 0.5312, 0.1875, 0.5312, 0.25, 0.5625, 0.25, 0.5469, 0.0, 0.5312, 0.0625, 0.5625, 0.0625, 0.5156, 0.0, 0.5, 0.0625, 0.5312, 0.0625, 0.5312, 0.375, 0.5, 0.375, 0.5, 0.4375, 0.5312, 0.4375, 0.5312, 0.1875, 0.5, 0.1875, 0.5, 0.25, 0.5312, 0.25, 0.5, 0.1875, 0.4687, 0.1875, 0.4687, 0.25, 0.5, 0.25, 0.4844, 0.0, 0.4687, 0.0625, 0.5, 0.0625, 0.5, 0.375, 0.4687, 0.375, 0.4687, 0.4375, 0.5, 0.4375, 0.4531, 0.0, 0.4375, 0.0625, 0.4687, 0.0625, 0.4687, 0.375, 0.4375, 0.375, 0.4375, 0.4375, 0.4687, 0.4375, 0.4687, 0.1875, 0.4375, 0.1875, 0.4375, 0.25, 0.4687, 0.25, 0.4375, 0.1875, 0.4062, 0.1875, 0.4062, 0.25, 0.4375, 0.25, 0.4219, 0.0, 0.4062, 0.0625, 0.4375, 0.0625, 0.4375, 0.375, 0.4062, 0.375, 0.4062, 0.4375, 0.4375, 0.4375, 0.3906, 0.0, 0.375, 0.0625, 0.4062, 0.0625, 0.4062, 0.375, 0.375, 0.375, 0.375, 0.4375, 0.4062, 0.4375, 0.4062, 0.1875, 0.375, 0.1875, 0.375, 0.25, 0.4062, 0.25, 0.375, 0.1875, 0.3437, 0.1875, 0.3437, 0.25, 0.375, 0.25, 0.3594, 0.0, 0.3437, 0.0625, 0.375, 0.0625, 0.375, 0.375, 0.3437, 0.375, 0.3437, 0.4375, 0.375, 0.4375, 0.3281, 0.0, 0.3125, 0.0625, 0.3437, 0.0625, 0.3437, 0.375, 0.3125, 0.375, 0.3125, 0.4375, 0.3437, 0.4375, 0.3437, 0.1875, 0.3125, 0.1875, 0.3125, 0.25, 0.3437, 0.25, 0.3125, 0.1875, 0.2812, 0.1875, 0.2812, 0.25, 0.3125, 0.25, 0.2969, 0.0, 0.2812, 0.0625, 0.3125, 0.0625, 0.3125, 0.375, 0.2812, 0.375, 0.2812, 0.4375, 0.3125, 0.4375, 0.2812, 0.375, 0.25, 0.375, 0.25, 0.4375, 0.2812, 0.4375, 0.2812, 0.1875, 0.25, 0.1875, 0.25, 0.25, 0.2812, 0.25, 0.2656, 0.0, 0.25, 0.0625, 0.2812, 0.0625, 0.25, 0.1875, 0.2188, 0.1875, 0.2187, 0.25, 0.25, 0.25, 0.2344, 0.0, 0.2188, 0.0625, 0.25, 0.0625, 0.25, 0.375, 0.2188, 0.375, 0.2187, 0.4375, 0.25, 0.4375, 0.2188, 0.375, 0.1875, 0.375, 0.1875, 0.4375, 0.2187, 0.4375, 0.2188, 0.1875, 0.1875, 0.1875, 0.1875, 0.25, 0.2187, 0.25, 0.2031, 0.0, 0.1875, 0.0625, 0.2188, 0.0625, 0.1719, 0.0, 0.1563, 0.0625, 0.1875, 0.0625, 0.1875, 0.375, 0.1563, 0.375, 0.1562, 0.4375, 0.1875, 0.4375, 0.1875, 0.1875, 0.1563, 0.1875, 0.1563, 0.25, 0.1875, 0.25, 0.1563, 0.1875, 0.125, 0.1875, 0.125, 0.25, 0.1563, 0.25, 0.1406, 0.0, 0.125, 0.0625, 0.1563, 0.0625, 0.1563, 0.375, 0.125, 0.375, 0.125, 0.4375, 0.1562, 0.4375, 0.1094, 0.0, 0.09375, 0.0625, 0.125, 0.0625, 0.125, 0.375, 0.09375, 0.375, 0.09375, 0.4375, 0.125, 0.4375, 0.125, 0.1875, 0.09375, 0.1875, 0.09375, 0.25, 0.125, 0.25, 0.09375, 0.1875, 0.0625, 0.1875, 0.0625, 0.25, 0.09375, 0.25, 0.07813, 0.0, 0.0625, 0.0625, 0.09375, 0.0625, 0.09375, 0.375, 0.0625, 0.375, 0.0625, 0.4375, 0.09375, 0.4375, 0.04688, 0.0, 0.03125, 0.0625, 0.0625, 0.0625, 0.0625, 0.375, 0.03125, 0.375, 0.03125, 0.4375, 0.0625, 0.4375, 0.0625, 0.1875, 0.03125, 0.1875, 0.03125, 0.25, 0.0625, 0.25, 0.03125, 0.1875, 5.96e-08, 0.1875, 0.0, 0.25, 0.03125, 0.25, 0.01563, 0.0, 2.384e-07, 0.0625, 0.03125, 0.0625, 0.03125, 0.375, 5.96e-08, 0.375, 0.0, 0.4375, 0.03125, 0.4375, 0.9844, 0.0, 0.9688, 0.0625, 1.0, 0.0625, 1.0, 0.375, 0.9688, 0.375, 0.9688, 0.4375, 1.0, 0.4375, 1.0, 0.1875, 0.9688, 0.1875, 0.9688, 0.25, 1.0, 0.25, 0.9688, 0.1875, 0.9375, 0.1875, 0.9375, 0.25, 0.9688, 0.25, 0.9531, 0.0, 0.9375, 0.0625, 0.9688, 0.0625, 0.9688, 0.375, 0.9375, 0.375, 0.9375, 0.4375, 0.9688, 0.4375, 0.9219, 0.0, 0.9063, 0.0625, 0.9375, 0.0625, 0.9375, 0.375, 0.9062, 0.375, 0.9062, 0.4375, 0.9375, 0.4375, 0.9375, 0.1875, 0.9062, 0.1875, 0.9062, 0.25, 0.9375, 0.25, 0.9062, 0.1875, 0.875, 0.1875, 0.875, 0.25, 0.9062, 0.25, 0.8906, 0.0, 0.875, 0.0625, 0.9063, 0.0625, 0.9062, 0.375, 0.875, 0.375, 0.875, 0.4375, 0.9062, 0.4375, 0.875, 0.375, 0.8438, 0.375, 0.8438, 0.4375, 0.875, 0.4375, 0.875, 0.1875, 0.8438, 0.1875, 0.8438, 0.25, 0.875, 0.25, 0.8594, 0.0, 0.8438, 0.0625, 0.875, 0.0625, 0.8281, 0.0, 0.8125, 0.0625, 0.8438, 0.0625, 0.8438, 0.375, 0.8125, 0.375, 0.8125, 0.4375, 0.8438, 0.4375, 0.8438, 0.1875, 0.8125, 0.1875, 0.8125, 0.25, 0.8438, 0.25, 0.8125, 0.375, 0.7812, 0.375, 0.7812, 0.4375, 0.8125, 0.4375, 0.8125, 0.1875, 0.7812, 0.1875, 0.7812, 0.25, 0.8125, 0.25, 0.7969, 0.0, 0.7812, 0.0625, 0.8125, 0.0625, 0.7656, 0.0, 0.75, 0.0625, 0.7812, 0.0625, 0.7812, 0.375, 0.75, 0.375, 0.75, 0.4375, 0.7812, 0.4375, 0.7812, 0.1875, 0.75, 0.1875, 0.75, 0.25, 0.7812, 0.25, 0.75, 0.375, 0.75, 0.4375, 0.7188, 0.4375, 0.7188, 0.375, 0.7188, 0.375, 0.7188, 0.4375, 0.6875, 0.4375, 0.6875, 0.375, 0.6875, 0.375, 0.6875, 0.4375, 0.6562, 0.4375, 0.6562, 0.375, 0.6562, 0.375, 0.6562, 0.4375, 0.625, 0.4375, 0.625, 0.375, 0.625, 0.375, 0.625, 0.4375, 0.5937, 0.4375, 0.5938, 0.375, 0.5938, 0.375, 0.5937, 0.4375, 0.5625, 0.4375, 0.5625, 0.375, 0.5625, 0.375, 0.5625, 0.4375, 0.5312, 0.4375, 0.5312, 0.375, 0.5312, 0.375, 0.5312, 0.4375, 0.5, 0.4375, 0.5, 0.375, 0.5, 0.375, 0.5, 0.4375, 0.4687, 0.4375, 0.4687, 0.375, 0.4687, 0.375, 0.4687, 0.4375, 0.4375, 0.4375, 0.4375, 0.375, 0.4375, 0.375, 0.4375, 0.4375, 0.4062, 0.4375, 0.4062, 0.375, 0.4062, 0.375, 0.4062, 0.4375, 0.375, 0.4375, 0.375, 0.375, 0.375, 0.375, 0.375, 0.4375, 0.3437, 0.4375, 0.3437, 0.375, 0.3437, 0.375, 0.3437, 0.4375, 0.3125, 0.4375, 0.3125, 0.375, 0.3125, 0.375, 0.3125, 0.4375, 0.2812, 0.4375, 0.2812, 0.375, 0.2812, 0.375, 0.2812, 0.4375, 0.25, 0.4375, 0.25, 0.375, 0.25, 0.375, 0.25, 0.4375, 0.2187, 0.4375, 0.2188, 0.375, 0.2188, 0.375, 0.2187, 0.4375, 0.1875, 0.4375, 0.1875, 0.375, 0.1875, 0.375, 0.1875, 0.4375, 0.1562, 0.4375, 0.1563, 0.375, 0.1563, 0.375, 0.1562, 0.4375, 0.125, 0.4375, 0.125, 0.375, 0.125, 0.375, 0.125, 0.4375, 0.09375, 0.4375, 0.09375, 0.375, 0.09375, 0.375, 0.09375, 0.4375, 0.0625, 0.4375, 0.0625, 0.375, 0.0625, 0.375, 0.0625, 0.4375, 0.03125, 0.4375, 0.03125, 0.375, 0.03125, 0.375, 0.03125, 0.4375, 0.0, 0.4375, 5.96e-08, 0.375, 1.0, 0.375, 1.0, 0.4375, 0.9688, 0.4375, 0.9688, 0.375, 0.9688, 0.375, 0.9688, 0.4375, 0.9375, 0.4375, 0.9375, 0.375, 0.9375, 0.375, 0.9375, 0.4375, 0.9062, 0.4375, 0.9062, 0.375, 0.9062, 0.375, 0.9062, 0.4375, 0.875, 0.4375, 0.875, 0.375, 0.875, 0.375, 0.875, 0.4375, 0.8438, 0.4375, 0.8438, 0.375, 0.8438, 0.375, 0.8438, 0.4375, 0.8125, 0.4375, 0.8125, 0.375, 0.8125, 0.375, 0.8125, 0.4375, 0.7812, 0.4375, 0.7812, 0.375, 0.7812, 0.375, 0.7812, 0.4375, 0.75, 0.4375, 0.75, 0.375, 0.1562, 0.4375, 0.125, 0.4375, 0.125, 0.4375, 0.1562, 0.4375, 0.75, 0.375, 0.7812, 0.375, 0.7812, 0.375, 0.75, 0.375, 0.5, 0.4375, 0.4687, 0.4375, 0.4687, 0.4375, 0.5, 0.4375, 0.03125, 0.4375, 0.0, 0.4375, 0.0, 0.4375, 0.03125, 0.4375, 5.96e-08, 0.375, 0.03125, 0.375, 0.03125, 0.375, 5.96e-08, 0.375, 0.375, 0.4375, 0.3437, 0.4375, 0.3437, 0.4375, 0.375, 0.4375, 0.9062, 0.4375, 0.875, 0.4375, 0.875, 0.4375, 0.9062, 0.4375, 0.7188, 0.4375, 0.6875, 0.4375, 0.6875, 0.4375, 0.7188, 0.4375, 0.3437, 0.375, 0.375, 0.375, 0.375, 0.375, 0.3437, 0.375, 0.875, 0.375, 0.9062, 0.375, 0.9062, 0.375, 0.875, 0.375, 0.5937, 0.4375, 0.5625, 0.4375, 0.5625, 0.4375, 0.5937, 0.4375, 0.6875, 0.375, 0.7188, 0.375, 0.7188, 0.375, 0.6875, 0.375, 0.125, 0.4375, 0.09375, 0.4375, 0.09375, 0.4375, 0.125, 0.4375, 0.25, 0.4375, 0.2187, 0.4375, 0.2187, 0.4375, 0.25, 0.4375, 0.4687, 0.4375, 0.4375, 0.4375, 0.4375, 0.4375, 0.4687, 0.4375, 0.5625, 0.375, 0.5938, 0.375, 0.5938, 0.375, 0.5625, 0.375, 0.09375, 0.375, 0.125, 0.375, 0.125, 0.375, 0.09375, 0.375, 0.2188, 0.375, 0.25, 0.375, 0.25, 0.375, 0.2188, 0.375, 0.4375, 0.375, 0.4687, 0.375, 0.4687, 0.375, 0.4375, 0.375, 1.0, 0.4375, 0.9688, 0.4375, 0.9688, 0.4375, 1.0, 0.4375, 0.8438, 0.375, 0.875, 0.375, 0.875, 0.375, 0.8438, 0.375, 0.9688, 0.375, 1.0, 0.375, 1.0, 0.375, 0.9688, 0.375, 0.6875, 0.4375, 0.6562, 0.4375, 0.6562, 0.4375, 0.6875, 0.4375, 0.7188, 0.375, 0.75, 0.375, 0.75, 0.375, 0.7188, 0.375, 0.3437, 0.4375, 0.3125, 0.4375, 0.3125, 0.4375, 0.3437, 0.4375, 0.875, 0.4375, 0.8438, 0.4375, 0.8438, 0.4375, 0.875, 0.4375, 0.6562, 0.375, 0.6875, 0.375, 0.6875, 0.375, 0.6562, 0.375, 0.1875, 0.375, 0.2188, 0.375, 0.2188, 0.375, 0.1875, 0.375, 0.3125, 0.375, 0.3437, 0.375, 0.3437, 0.375, 0.3125, 0.375, 0.5312, 0.375, 0.5625, 0.375, 0.5625, 0.375, 0.5312, 0.375, 0.2187, 0.4375, 0.1875, 0.4375, 0.1875, 0.4375, 0.2187, 0.4375, 0.5625, 0.4375, 0.5312, 0.4375, 0.5312, 0.4375, 0.5625, 0.4375, 0.0625, 0.375, 0.09375, 0.375, 0.09375, 0.375, 0.0625, 0.375, 0.7812, 0.4375, 0.75, 0.4375, 0.75, 0.4375, 0.7812, 0.4375, 0.4375, 0.4375, 0.4062, 0.4375, 0.4062, 0.4375, 0.4375, 0.4375, 0.09375, 0.4375, 0.0625, 0.4375, 0.0625, 0.4375, 0.09375, 0.4375, 0.4062, 0.375, 0.4375, 0.375, 0.4375, 0.375, 0.4062, 0.375, 0.9688, 0.4375, 0.9375, 0.4375, 0.9375, 0.4375, 0.9688, 0.4375, 0.8438, 0.4375, 0.8125, 0.4375, 0.8125, 0.4375, 0.8438, 0.4375, 0.9375, 0.375, 0.9688, 0.375, 0.9688, 0.375, 0.9375, 0.375, 0.3125, 0.4375, 0.2812, 0.4375, 0.2812, 0.4375, 0.3125, 0.4375, 0.8125, 0.375, 0.8438, 0.375, 0.8438, 0.375, 0.8125, 0.375, 0.6562, 0.4375, 0.625, 0.4375, 0.625, 0.4375, 0.6562, 0.4375, 0.1875, 0.4375, 0.1562, 0.4375, 0.1562, 0.4375, 0.1875, 0.4375, 0.2812, 0.375, 0.3125, 0.375, 0.3125, 0.375, 0.2812, 0.375, 0.5312, 0.4375, 0.5, 0.4375, 0.5, 0.4375, 0.5312, 0.4375, 0.625, 0.375, 0.6562, 0.375, 0.6562, 0.375, 0.625, 0.375, 0.0625, 0.4375, 0.03125, 0.4375, 0.03125, 0.4375, 0.0625, 0.4375, 0.1563, 0.375, 0.1875, 0.375, 0.1875, 0.375, 0.1563, 0.375, 0.4062, 0.4375, 0.375, 0.4375, 0.375, 0.4375, 0.4062, 0.4375, 0.5, 0.375, 0.5312, 0.375, 0.5312, 0.375, 0.5, 0.375, 0.03125, 0.375, 0.0625, 0.375, 0.0625, 0.375, 0.03125, 0.375, 0.375, 0.375, 0.4062, 0.375, 0.4062, 0.375, 0.375, 0.375, 0.9375, 0.4375, 0.9062, 0.4375, 0.9062, 0.4375, 0.9375, 0.4375, 0.2812, 0.4375, 0.25, 0.4375, 0.25, 0.4375, 0.2812, 0.4375, 0.7812, 0.375, 0.8125, 0.375, 0.8125, 0.375, 0.7812, 0.375, 0.9062, 0.375, 0.9375, 0.375, 0.9375, 0.375, 0.9062, 0.375, 0.5938, 0.375, 0.625, 0.375, 0.625, 0.375, 0.5938, 0.375, 0.25, 0.375, 0.2812, 0.375, 0.2812, 0.375, 0.25, 0.375, 0.8125, 0.4375, 0.7812, 0.4375, 0.7812, 0.4375, 0.8125, 0.4375, 0.625, 0.4375, 0.5937, 0.4375, 0.5937, 0.4375, 0.625, 0.4375, 0.125, 0.375, 0.1563, 0.375, 0.1563, 0.375, 0.125, 0.375, 0.4687, 0.375, 0.5, 0.375, 0.5, 0.375, 0.4687, 0.375, 0.75, 0.4375, 0.7188, 0.4375, 0.7188, 0.4375, 0.75, 0.4375, 0.75, 0.1875, 0.75, 0.25, 0.7188, 0.25, 0.7188, 0.1875, 0.7188, 0.1875, 0.7188, 0.25, 0.6875, 0.25, 0.6875, 0.1875, 0.6875, 0.1875, 0.6875, 0.25, 0.6562, 0.25, 0.6562, 0.1875, 0.6562, 0.1875, 0.6562, 0.25, 0.625, 0.25, 0.625, 0.1875, 0.625, 0.1875, 0.625, 0.25, 0.5937, 0.25, 0.5937, 0.1875, 0.5937, 0.1875, 0.5937, 0.25, 0.5625, 0.25, 0.5625, 0.1875, 0.5625, 0.1875, 0.5625, 0.25, 0.5312, 0.25, 0.5312, 0.1875, 0.5312, 0.1875, 0.5312, 0.25, 0.5, 0.25, 0.5, 0.1875, 0.5, 0.1875, 0.5, 0.25, 0.4687, 0.25, 0.4687, 0.1875, 0.4687, 0.1875, 0.4687, 0.25, 0.4375, 0.25, 0.4375, 0.1875, 0.4375, 0.1875, 0.4375, 0.25, 0.4062, 0.25, 0.4062, 0.1875, 0.4062, 0.1875, 0.4062, 0.25, 0.375, 0.25, 0.375, 0.1875, 0.375, 0.1875, 0.375, 0.25, 0.3437, 0.25, 0.3437, 0.1875, 0.3437, 0.1875, 0.3437, 0.25, 0.3125, 0.25, 0.3125, 0.1875, 0.3125, 0.1875, 0.3125, 0.25, 0.2812, 0.25, 0.2812, 0.1875, 0.2812, 0.1875, 0.2812, 0.25, 0.25, 0.25, 0.25, 0.1875, 0.25, 0.1875, 0.25, 0.25, 0.2187, 0.25, 0.2188, 0.1875, 0.2188, 0.1875, 0.2187, 0.25, 0.1875, 0.25, 0.1875, 0.1875, 0.1875, 0.1875, 0.1875, 0.25, 0.1563, 0.25, 0.1563, 0.1875, 0.1563, 0.1875, 0.1563, 0.25, 0.125, 0.25, 0.125, 0.1875, 0.125, 0.1875, 0.125, 0.25, 0.09375, 0.25, 0.09375, 0.1875, 0.09375, 0.1875, 0.09375, 0.25, 0.0625, 0.25, 0.0625, 0.1875, 0.0625, 0.1875, 0.0625, 0.25, 0.03125, 0.25, 0.03125, 0.1875, 0.03125, 0.1875, 0.03125, 0.25, 0.0, 0.25, 5.96e-08, 0.1875, 1.0, 0.1875, 1.0, 0.25, 0.9688, 0.25, 0.9688, 0.1875, 0.9688, 0.1875, 0.9688, 0.25, 0.9375, 0.25, 0.9375, 0.1875, 0.9375, 0.1875, 0.9375, 0.25, 0.9062, 0.25, 0.9062, 0.1875, 0.9062, 0.1875, 0.9062, 0.25, 0.875, 0.25, 0.875, 0.1875, 0.875, 0.1875, 0.875, 0.25, 0.8438, 0.25, 0.8438, 0.1875, 0.8438, 0.1875, 0.8438, 0.25, 0.8125, 0.25, 0.8125, 0.1875, 0.8125, 0.1875, 0.8125, 0.25, 0.7812, 0.25, 0.7812, 0.1875, 0.7812, 0.1875, 0.7812, 0.25, 0.75, 0.25, 0.75, 0.1875, 0.7812, 0.1875, 0.8125, 0.1875, 0.8125, 0.1875, 0.7812, 0.1875, 0.5, 0.25, 0.4687, 0.25, 0.4687, 0.25, 0.5, 0.25, 0.5937, 0.1875, 0.625, 0.1875, 0.625, 0.1875, 0.5937, 0.1875, 0.03125, 0.25, 0.0, 0.25, 0.0, 0.25, 0.03125, 0.25, 0.125, 0.1875, 0.1563, 0.1875, 0.1563, 0.1875, 0.125, 0.1875, 0.4687, 0.1875, 0.5, 0.1875, 0.5, 0.1875, 0.4687, 0.1875, 5.96e-08, 0.1875, 0.03125, 0.1875, 0.03125, 0.1875, 5.96e-08, 0.1875, 0.375, 0.25, 0.3437, 0.25, 0.3437, 0.25, 0.375, 0.25, 0.875, 0.1875, 0.9062, 0.1875, 0.9062, 0.1875, 0.875, 0.1875, 0.6875, 0.1875, 0.7188, 0.1875, 0.7188, 0.1875, 0.6875, 0.1875, 0.3437, 0.1875, 0.375, 0.1875, 0.375, 0.1875, 0.3437, 0.1875, 0.9062, 0.25, 0.875, 0.25, 0.875, 0.25, 0.9062, 0.25, 0.7188, 0.25, 0.6875, 0.25, 0.6875, 0.25, 0.7188, 0.25, 0.2188, 0.1875, 0.25, 0.1875, 0.25, 0.1875, 0.2188, 0.1875, 0.7812, 0.25, 0.75, 0.25, 0.75, 0.25, 0.7812, 0.25, 0.5625, 0.1875, 0.5937, 0.1875, 0.5937, 0.1875, 0.5625, 0.1875, 0.25, 0.25, 0.2187, 0.25, 0.2187, 0.25, 0.25, 0.25, 0.5937, 0.25, 0.5625, 0.25, 0.5625, 0.25, 0.5937, 0.25, 0.125, 0.25, 0.09375, 0.25, 0.09375, 0.25, 0.125, 0.25, 0.4687, 0.25, 0.4375, 0.25, 0.4375, 0.25, 0.4687, 0.25, 0.09375, 0.1875, 0.125, 0.1875, 0.125, 0.1875, 0.09375, 0.1875, 0.4375, 0.1875, 0.4687, 0.1875, 0.4687, 0.1875, 0.4375, 0.1875, 1.0, 0.25, 0.9688, 0.25, 0.9688, 0.25, 1.0, 0.25, 0.75, 0.25, 0.7188, 0.25, 0.7188, 0.25, 0.75, 0.25, 0.875, 0.25, 0.8438, 0.25, 0.8438, 0.25, 0.875, 0.25, 0.9688, 0.1875, 1.0, 0.1875, 1.0, 0.1875, 0.9688, 0.1875, 0.6875, 0.25, 0.6562, 0.25, 0.6562, 0.25, 0.6875, 0.25, 0.3437, 0.25, 0.3125, 0.25, 0.3125, 0.25, 0.3437, 0.25, 0.8438, 0.1875, 0.875, 0.1875, 0.875, 0.1875, 0.8438, 0.1875, 0.6562, 0.1875, 0.6875, 0.1875, 0.6875, 0.1875, 0.6562, 0.1875, 0.2187, 0.25, 0.1875, 0.25, 0.1875, 0.25, 0.2187, 0.25, 0.3125, 0.1875, 0.3437, 0.1875, 0.3437, 0.1875, 0.3125, 0.1875, 0.4375, 0.25, 0.4062, 0.25, 0.4062, 0.25, 0.4375, 0.25, 0.5625, 0.25, 0.5312, 0.25, 0.5312, 0.25, 0.5625, 0.25, 0.09375, 0.25, 0.0625, 0.25, 0.0625, 0.25, 0.09375, 0.25, 0.1875, 0.1875, 0.2188, 0.1875, 0.2188, 0.1875, 0.1875, 0.1875, 0.4062, 0.1875, 0.4375, 0.1875, 0.4375, 0.1875, 0.4062, 0.1875, 0.5312, 0.1875, 0.5625, 0.1875, 0.5625, 0.1875, 0.5312, 0.1875, 0.9688, 0.25, 0.9375, 0.25, 0.9375, 0.25, 0.9688, 0.25, 0.0625, 0.1875, 0.09375, 0.1875, 0.09375, 0.1875, 0.0625, 0.1875, 0.75, 0.1875, 0.7812, 0.1875, 0.7812, 0.1875, 0.75, 0.1875, 0.9375, 0.1875, 0.9688, 0.1875, 0.9688, 0.1875, 0.9375, 0.1875, 0.2812, 0.1875, 0.3125, 0.1875, 0.3125, 0.1875, 0.2812, 0.1875, 0.8125, 0.1875, 0.8438, 0.1875, 0.8438, 0.1875, 0.8125, 0.1875, 0.625, 0.1875, 0.6562, 0.1875, 0.6562, 0.1875, 0.625, 0.1875, 0.3125, 0.25, 0.2812, 0.25, 0.2812, 0.25, 0.3125, 0.25, 0.6562, 0.25, 0.625, 0.25, 0.625, 0.25, 0.6562, 0.25, 0.1563, 0.1875, 0.1875, 0.1875, 0.1875, 0.1875, 0.1563, 0.1875, 0.5, 0.1875, 0.5312, 0.1875, 0.5312, 0.1875, 0.5, 0.1875, 0.8438, 0.25, 0.8125, 0.25, 0.8125, 0.25, 0.8438, 0.25, 0.1875, 0.25, 0.1563, 0.25, 0.1563, 0.25, 0.1875, 0.25, 0.5312, 0.25, 0.5, 0.25, 0.5, 0.25, 0.5312, 0.25, 0.0625, 0.25, 0.03125, 0.25, 0.03125, 0.25, 0.0625, 0.25, 0.4062, 0.25, 0.375, 0.25, 0.375, 0.25, 0.4062, 0.25, 0.03125, 0.1875, 0.0625, 0.1875, 0.0625, 0.1875, 0.03125, 0.1875, 0.375, 0.1875, 0.4062, 0.1875, 0.4062, 0.1875, 0.375, 0.1875, 0.9375, 0.25, 0.9062, 0.25, 0.9062, 0.25, 0.9375, 0.25, 0.7188, 0.1875, 0.75, 0.1875, 0.75, 0.1875, 0.7188, 0.1875, 0.2812, 0.25, 0.25, 0.25, 0.25, 0.25, 0.2812, 0.25, 0.8125, 0.25, 0.7812, 0.25, 0.7812, 0.25, 0.8125, 0.25, 0.9062, 0.1875, 0.9375, 0.1875, 0.9375, 0.1875, 0.9062, 0.1875, 0.625, 0.25, 0.5937, 0.25, 0.5937, 0.25, 0.625, 0.25, 0.1563, 0.25, 0.125, 0.25, 0.125, 0.25, 0.1563, 0.25, 0.25, 0.1875, 0.2812, 0.1875, 0.2812, 0.1875, 0.25, 0.1875, 0.3678, 0.03382, 0.3366, 0.03382, 0.3366, 0.03382, 0.3678, 0.03382, 0.9616, 0.03382, 0.9303, 0.03382, 0.9303, 0.03382, 0.9616, 0.03382, 0.3991, 0.03382, 0.3678, 0.03382, 0.3678, 0.03382, 0.3991, 0.03382, 0.9928, 0.03382, 0.9616, 0.03382, 0.9616, 0.03382, 0.9928, 0.03382, 0.4303, 0.03382, 0.3991, 0.03382, 0.3991, 0.03382, 0.4303, 0.03382, 0.02408, 0.03382, 0.007171, 0.03382, 0.007171, 0.03382, 0.02408, 0.03382, 0.4616, 0.03382, 0.4303, 0.03382, 0.4303, 0.03382, 0.4616, 0.03382, 0.05533, 0.03382, 0.02408, 0.03382, 0.02408, 0.03382, 0.05533, 0.03382, 0.4928, 0.03382, 0.4616, 0.03382, 0.4616, 0.03382, 0.4928, 0.03382, 0.08658, 0.03382, 0.05533, 0.03382, 0.05533, 0.03382, 0.08658, 0.03382, 0.5241, 0.03382, 0.4928, 0.03382, 0.4928, 0.03382, 0.5241, 0.03382, 0.1178, 0.03382, 0.08658, 0.03382, 0.08658, 0.03382, 0.1178, 0.03382, 0.5553, 0.03382, 0.5241, 0.03382, 0.5241, 0.03382, 0.5553, 0.03382, 0.1491, 0.03382, 0.1178, 0.03382, 0.1178, 0.03382, 0.1491, 0.03382, 0.7428, 0.03382, 0.7259, 0.03382, 0.7259, 0.03382, 0.7428, 0.03382, 0.5866, 0.03382, 0.5553, 0.03382, 0.5553, 0.03382, 0.5866, 0.03382, 0.1803, 0.03382, 0.1491, 0.03382, 0.1491, 0.03382, 0.1803, 0.03382, 0.7741, 0.03382, 0.7428, 0.03382, 0.7428, 0.03382, 0.7741, 0.03382, 0.6178, 0.03382, 0.5866, 0.03382, 0.5866, 0.03382, 0.6178, 0.03382, 0.2116, 0.03382, 0.1803, 0.03382, 0.1803, 0.03382, 0.2116, 0.03382, 0.8053, 0.03382, 0.7741, 0.03382, 0.7741, 0.03382, 0.8053, 0.03382, 0.6491, 0.03382, 0.6178, 0.03382, 0.6178, 0.03382, 0.6491, 0.03382, 0.2428, 0.03382, 0.2116, 0.03382, 0.2116, 0.03382, 0.2428, 0.03382, 0.8366, 0.03382, 0.8053, 0.03382, 0.8053, 0.03382, 0.8366, 0.03382, 0.6803, 0.03382, 0.6491, 0.03382, 0.6491, 0.03382, 0.6803, 0.03382, 0.2741, 0.03382, 0.2428, 0.03382, 0.2428, 0.03382, 0.2741, 0.03382, 0.8678, 0.03382, 0.8366, 0.03382, 0.8366, 0.03382, 0.8678, 0.03382, 0.7259, 0.03382, 0.6803, 0.03382, 0.6803, 0.03382, 0.7259, 0.03382, 0.3053, 0.03382, 0.2741, 0.03382, 0.2741, 0.03382, 0.3053, 0.03382, 0.8991, 0.03382, 0.8678, 0.03382, 0.8678, 0.03382, 0.8991, 0.03382, 0.3366, 0.03382, 0.3053, 0.03382, 0.3053, 0.03382, 0.3366, 0.03382, 0.9303, 0.03382, 0.8991, 0.03382, 0.8991, 0.03382, 0.9303, 0.03382, 0.7812, 0.0625, 0.75, 0.0625, 0.75, 0.0625, 0.7812, 0.0625, 0.2812, 0.0625, 0.25, 0.0625, 0.25, 0.0625, 0.2812, 0.0625, 0.1563, 0.0625, 0.125, 0.0625, 0.125, 0.0625, 0.1563, 0.0625, 0.03125, 0.0625, 2.384e-07, 0.0625, 2.384e-07, 0.0625, 0.03125, 0.0625, 0.2188, 0.0625, 0.1875, 0.0625, 0.1875, 0.0625, 0.2188, 0.0625, 0.09375, 0.0625, 0.0625, 0.0625, 0.0625, 0.0625, 0.09375, 0.0625, 0.9688, 0.0625, 0.9375, 0.0625, 0.9375, 0.0625, 0.9688, 0.0625, 0.8438, 0.0625, 0.8125, 0.0625, 0.8125, 0.0625, 0.8438, 0.0625, 0.9063, 0.0625, 0.875, 0.0625, 0.875, 0.0625, 0.9063, 0.0625, 0.6875, 0.0625, 0.6562, 0.0625, 0.6562, 0.0625, 0.6875, 0.0625, 0.4375, 0.0625, 0.4062, 0.0625, 0.4062, 0.0625, 0.4375, 0.0625, 0.625, 0.0625, 0.5937, 0.0625, 0.5937, 0.0625, 0.625, 0.0625, 0.5, 0.0625, 0.4687, 0.0625, 0.4687, 0.0625, 0.5, 0.0625, 0.5625, 0.0625, 0.5312, 0.0625, 0.5312, 0.0625, 0.5625, 0.0625, 0.375, 0.0625, 0.3437, 0.0625, 0.3437, 0.0625, 0.375, 0.0625, 0.125, 0.0625, 0.09375, 0.0625, 0.09375, 0.0625, 0.125, 0.0625, 0.3125, 0.0625, 0.2812, 0.0625, 0.2812, 0.0625, 0.3125, 0.0625, 0.1875, 0.0625, 0.1563, 0.0625, 0.1563, 0.0625, 0.1875, 0.0625, 0.0625, 0.0625, 0.03125, 0.0625, 0.03125, 0.0625, 0.0625, 0.0625, 0.25, 0.0625, 0.2188, 0.0625, 0.2188, 0.0625, 0.25, 0.0625, 1.0, 0.0625, 0.9688, 0.0625, 0.9688, 0.0625, 1.0, 0.0625, 0.75, 0.0625, 0.7187, 0.0625, 0.7187, 0.0625, 0.75, 0.0625, 0.9375, 0.0625, 0.9063, 0.0625, 0.9063, 0.0625, 0.9375, 0.0625, 0.7187, 0.0625, 0.6875, 0.0625, 0.6875, 0.0625, 0.7187, 0.0625, 0.5937, 0.0625, 0.5625, 0.0625, 0.5625, 0.0625, 0.5937, 0.0625, 0.4687, 0.0625, 0.4375, 0.0625, 0.4375, 0.0625, 0.4687, 0.0625, 0.6562, 0.0625, 0.625, 0.0625, 0.625, 0.0625, 0.6562, 0.0625, 0.5312, 0.0625, 0.5, 0.0625, 0.5, 0.0625, 0.5312, 0.0625, 0.4062, 0.0625, 0.375, 0.0625, 0.375, 0.0625, 0.4062, 0.0625, 0.3437, 0.0625, 0.3125, 0.0625, 0.3125, 0.0625, 0.3437, 0.0625, 0.875, 0.0625, 0.8438, 0.0625, 0.8438, 0.0625, 0.875, 0.0625, 0.8125, 0.0625, 0.7812, 0.0625, 0.7812, 0.0625, 0.8125, 0.0625, 0.6803, 0.03382, 0.7259, 0.03382, 0.7187, 0.0625, 0.6875, 0.0625, 0.6491, 0.03382, 0.6803, 0.03382, 0.6875, 0.0625, 0.6562, 0.0625, 0.6178, 0.03382, 0.6491, 0.03382, 0.6562, 0.0625, 0.625, 0.0625, 0.5866, 0.03382, 0.6178, 0.03382, 0.625, 0.0625, 0.5937, 0.0625, 0.5553, 0.03382, 0.5866, 0.03382, 0.5937, 0.0625, 0.5625, 0.0625, 0.5241, 0.03382, 0.5553, 0.03382, 0.5625, 0.0625, 0.5312, 0.0625, 0.4928, 0.03382, 0.5241, 0.03382, 0.5312, 0.0625, 0.5, 0.0625, 0.4616, 0.03382, 0.4928, 0.03382, 0.5, 0.0625, 0.4687, 0.0625, 0.4303, 0.03382, 0.4616, 0.03382, 0.4687, 0.0625, 0.4375, 0.0625, 0.3991, 0.03382, 0.4303, 0.03382, 0.4375, 0.0625, 0.4062, 0.0625, 0.3678, 0.03382, 0.3991, 0.03382, 0.4062, 0.0625, 0.375, 0.0625, 0.3366, 0.03382, 0.3678, 0.03382, 0.375, 0.0625, 0.3437, 0.0625, 0.3053, 0.03382, 0.3366, 0.03382, 0.3437, 0.0625, 0.3125, 0.0625, 0.2741, 0.03382, 0.3053, 0.03382, 0.3125, 0.0625, 0.2812, 0.0625, 0.2428, 0.03382, 0.2741, 0.03382, 0.2812, 0.0625, 0.25, 0.0625, 0.2116, 0.03382, 0.2428, 0.03382, 0.25, 0.0625, 0.2188, 0.0625, 0.1803, 0.03382, 0.2116, 0.03382, 0.2188, 0.0625, 0.1875, 0.0625, 0.1491, 0.03382, 0.1803, 0.03382, 0.1875, 0.0625, 0.1563, 0.0625, 0.1178, 0.03382, 0.1491, 0.03382, 0.1563, 0.0625, 0.125, 0.0625, 0.08658, 0.03382, 0.1178, 0.03382, 0.125, 0.0625, 0.09375, 0.0625, 0.05533, 0.03382, 0.08658, 0.03382, 0.09375, 0.0625, 0.0625, 0.0625, 0.02408, 0.03382, 0.05533, 0.03382, 0.0625, 0.0625, 0.03125, 0.0625, 0.007171, 0.03382, 0.02408, 0.03382, 0.03125, 0.0625, 2.384e-07, 0.0625, 0.9616, 0.03382, 0.9928, 0.03382, 1.0, 0.0625, 0.9688, 0.0625, 0.9303, 0.03382, 0.9616, 0.03382, 0.9688, 0.0625, 0.9375, 0.0625, 0.8991, 0.03382, 0.9303, 0.03382, 0.9375, 0.0625, 0.9063, 0.0625, 0.8678, 0.03382, 0.8991, 0.03382, 0.9063, 0.0625, 0.875, 0.0625, 0.8366, 0.03382, 0.8678, 0.03382, 0.875, 0.0625, 0.8438, 0.0625, 0.8053, 0.03382, 0.8366, 0.03382, 0.8438, 0.0625, 0.8125, 0.0625, 0.7741, 0.03382, 0.8053, 0.03382, 0.8125, 0.0625, 0.7812, 0.0625, 0.7428, 0.03382, 0.7741, 0.03382, 0.7812, 0.0625, 0.75, 0.0625, 0.7259, 0.03382, 0.7428, 0.03382, 0.75, 0.0625, 0.7187, 0.0625, 0.4616, 0.03382, 0.4303, 0.03382, 0.4303, 0.03382, 0.4616, 0.03382, 0.007171, 0.03382, 0.02408, 0.03382, 0.02408, 0.03382, 0.007171, 0.03382, 0.4928, 0.03382, 0.4616, 0.03382, 0.4616, 0.03382, 0.4928, 0.03382, 0.02408, 0.03382, 0.05533, 0.03382, 0.05533, 0.03382, 0.02408, 0.03382, 0.5241, 0.03382, 0.4928, 0.03382, 0.4928, 0.03382, 0.5241, 0.03382, 0.05533, 0.03382, 0.08658, 0.03382, 0.08658, 0.03382, 0.05533, 0.03382, 0.5553, 0.03382, 0.5241, 0.03382, 0.5241, 0.03382, 0.5553, 0.03382, 0.7428, 0.03382, 0.7259, 0.03382, 0.7259, 0.03382, 0.7428, 0.03382, 0.08658, 0.03382, 0.1178, 0.03382, 0.1178, 0.03382, 0.08658, 0.03382, 0.5866, 0.03382, 0.5553, 0.03382, 0.5553, 0.03382, 0.5866, 0.03382, 0.7741, 0.03382, 0.7428, 0.03382, 0.7428, 0.03382, 0.7741, 0.03382, 0.1178, 0.03382, 0.1491, 0.03382, 0.1491, 0.03382, 0.1178, 0.03382, 0.6178, 0.03382, 0.5866, 0.03382, 0.5866, 0.03382, 0.6178, 0.03382, 0.8053, 0.03382, 0.7741, 0.03382, 0.7741, 0.03382, 0.8053, 0.03382, 0.1491, 0.03382, 0.1803, 0.03382, 0.1803, 0.03382, 0.1491, 0.03382, 0.6491, 0.03382, 0.6178, 0.03382, 0.6178, 0.03382, 0.6491, 0.03382, 0.8366, 0.03382, 0.8053, 0.03382, 0.8053, 0.03382, 0.8366, 0.03382, 0.1803, 0.03382, 0.2116, 0.03382, 0.2116, 0.03382, 0.1803, 0.03382, 0.6803, 0.03382, 0.6491, 0.03382, 0.6491, 0.03382, 0.6803, 0.03382, 0.8678, 0.03382, 0.8366, 0.03382, 0.8366, 0.03382, 0.8678, 0.03382, 0.2116, 0.03382, 0.2428, 0.03382, 0.2428, 0.03382, 0.2116, 0.03382, 0.7259, 0.03382, 0.6803, 0.03382, 0.6803, 0.03382, 0.7259, 0.03382, 0.8991, 0.03382, 0.8678, 0.03382, 0.8678, 0.03382, 0.8991, 0.03382, 0.2428, 0.03382, 0.2741, 0.03382, 0.2741, 0.03382, 0.2428, 0.03382, 0.9303, 0.03382, 0.8991, 0.03382, 0.8991, 0.03382, 0.9303, 0.03382, 0.2741, 0.03382, 0.3053, 0.03382, 0.3053, 0.03382, 0.2741, 0.03382, 0.9616, 0.03382, 0.9303, 0.03382, 0.9303, 0.03382, 0.9616, 0.03382, 0.3053, 0.03382, 0.3366, 0.03382, 0.3366, 0.03382, 0.3053, 0.03382, 0.9928, 0.03382, 0.9616, 0.03382, 0.9616, 0.03382, 0.9928, 0.03382, 0.3366, 0.03382, 0.3678, 0.03382, 0.3678, 0.03382, 0.3366, 0.03382, 0.02408, 0.03382, 0.007171, 0.03382, 0.007171, 0.03382, 0.02408, 0.03382, 0.3678, 0.03382, 0.3991, 0.03382, 0.3991, 0.03382, 0.3678, 0.03382, 0.7344, 0.0, 0.7428, 0.03382, 0.7259, 0.03382, 0.7031, 0.0, 0.7259, 0.03382, 0.6803, 0.03382, 0.6719, 0.0, 0.6803, 0.03382, 0.6491, 0.03382, 0.6406, 0.0, 0.6491, 0.03382, 0.6178, 0.03382, 0.6094, 0.0, 0.6178, 0.03382, 0.5866, 0.03382, 0.5781, 0.0, 0.5866, 0.03382, 0.5553, 0.03382, 0.5469, 0.0, 0.5553, 0.03382, 0.5241, 0.03382, 0.5156, 0.0, 0.5241, 0.03382, 0.4928, 0.03382, 0.4844, 0.0, 0.4928, 0.03382, 0.4616, 0.03382, 0.4531, 0.0, 0.4616, 0.03382, 0.4303, 0.03382, 0.4219, 0.0, 0.4303, 0.03382, 0.3991, 0.03382, 0.3906, 0.0, 0.3991, 0.03382, 0.3678, 0.03382, 0.3594, 0.0, 0.3678, 0.03382, 0.3366, 0.03382, 0.3281, 0.0, 0.3366, 0.03382, 0.3053, 0.03382, 0.2969, 0.0, 0.3053, 0.03382, 0.2741, 0.03382, 0.2656, 0.0, 0.2741, 0.03382, 0.2428, 0.03382, 0.2344, 0.0, 0.2428, 0.03382, 0.2116, 0.03382, 0.2031, 0.0, 0.2116, 0.03382, 0.1803, 0.03382, 0.1719, 0.0, 0.1803, 0.03382, 0.1491, 0.03382, 0.1406, 0.0, 0.1491, 0.03382, 0.1178, 0.03382, 0.1094, 0.0, 0.1178, 0.03382, 0.08658, 0.03382, 0.07813, 0.0, 0.08658, 0.03382, 0.05533, 0.03382, 0.04688, 0.0, 0.05533, 0.03382, 0.02408, 0.03382, 0.01563, 0.0, 0.02408, 0.03382, 0.007171, 0.03382, 0.9844, 0.0, 0.9928, 0.03382, 0.9616, 0.03382, 0.9531, 0.0, 0.9616, 0.03382, 0.9303, 0.03382, 0.9219, 0.0, 0.9303, 0.03382, 0.8991, 0.03382, 0.8906, 0.0, 0.8991, 0.03382, 0.8678, 0.03382, 0.8594, 0.0, 0.8678, 0.03382, 0.8366, 0.03382, 0.8281, 0.0, 0.8366, 0.03382, 0.8053, 0.03382, 0.7969, 0.0, 0.8053, 0.03382, 0.7741, 0.03382, 0.7656, 0.0, 0.7741, 0.03382, 0.7428, 0.03382, 0.02408, 0.03382, 0.007171, 0.03382, 0.007171, 0.03382, 0.02408, 0.03382, 0.4616, 0.03382, 0.4303, 0.03382, 0.4303, 0.03382, 0.4616, 0.03382, 0.05533, 0.03382, 0.02408, 0.03382, 0.02408, 0.03382, 0.05533, 0.03382, 0.4928, 0.03382, 0.4616, 0.03382, 0.4616, 0.03382, 0.4928, 0.03382, 0.08658, 0.03382, 0.05533, 0.03382, 0.05533, 0.03382, 0.08658, 0.03382, 0.5241, 0.03382, 0.4928, 0.03382, 0.4928, 0.03382, 0.5241, 0.03382, 0.1178, 0.03382, 0.08658, 0.03382, 0.08658, 0.03382, 0.1178, 0.03382, 0.5553, 0.03382, 0.5241, 0.03382, 0.5241, 0.03382, 0.5553, 0.03382, 0.1491, 0.03382, 0.1178, 0.03382, 0.1178, 0.03382, 0.1491, 0.03382, 0.7428, 0.03382, 0.7259, 0.03382, 0.7259, 0.03382, 0.7428, 0.03382, 0.5866, 0.03382, 0.5553, 0.03382, 0.5553, 0.03382, 0.5866, 0.03382, 0.1803, 0.03382, 0.1491, 0.03382, 0.1491, 0.03382, 0.1803, 0.03382, 0.7741, 0.03382, 0.7428, 0.03382, 0.7428, 0.03382, 0.7741, 0.03382, 0.6178, 0.03382, 0.5866, 0.03382, 0.5866, 0.03382, 0.6178, 0.03382, 0.2116, 0.03382, 0.1803, 0.03382, 0.1803, 0.03382, 0.2116, 0.03382, 0.8053, 0.03382, 0.7741, 0.03382, 0.7741, 0.03382, 0.8053, 0.03382, 0.6491, 0.03382, 0.6178, 0.03382, 0.6178, 0.03382, 0.6491, 0.03382, 0.2428, 0.03382, 0.2116, 0.03382, 0.2116, 0.03382, 0.2428, 0.03382, 0.8366, 0.03382, 0.8053, 0.03382, 0.8053, 0.03382, 0.8366, 0.03382, 0.6803, 0.03382, 0.6491, 0.03382, 0.6491, 0.03382, 0.6803, 0.03382, 0.2741, 0.03382, 0.2428, 0.03382, 0.2428, 0.03382, 0.2741, 0.03382, 0.8678, 0.03382, 0.8366, 0.03382, 0.8366, 0.03382, 0.8678, 0.03382, 0.7259, 0.03382, 0.6803, 0.03382, 0.6803, 0.03382, 0.7259, 0.03382, 0.3053, 0.03382, 0.2741, 0.03382, 0.2741, 0.03382, 0.3053, 0.03382, 0.8991, 0.03382, 0.8678, 0.03382, 0.8678, 0.03382, 0.8991, 0.03382, 0.3366, 0.03382, 0.3053, 0.03382, 0.3053, 0.03382, 0.3366, 0.03382, 0.9303, 0.03382, 0.8991, 0.03382, 0.8991, 0.03382, 0.9303, 0.03382, 0.3678, 0.03382, 0.3366, 0.03382, 0.3366, 0.03382, 0.3678, 0.03382, 0.9616, 0.03382, 0.9303, 0.03382, 0.9303, 0.03382, 0.9616, 0.03382, 0.3991, 0.03382, 0.3678, 0.03382, 0.3678, 0.03382, 0.3991, 0.03382, 0.9928, 0.03382, 0.9616, 0.03382, 0.9616, 0.03382, 0.9928, 0.03382, 0.4303, 0.03382, 0.3991, 0.03382, 0.3991, 0.03382, 0.4303, 0.03382, 0.9616, 0.03382, 0.9928, 0.03382, 0.9928, 0.03382, 0.9616, 0.03382, 0.4303, 0.03382, 0.3991, 0.03382, 0.3991, 0.03382, 0.4303, 0.03382, 0.9303, 0.03382, 0.9616, 0.03382, 0.9616, 0.03382, 0.9303, 0.03382, 0.3991, 0.03382, 0.3678, 0.03382, 0.3678, 0.03382, 0.3991, 0.03382, 0.8991, 0.03382, 0.9303, 0.03382, 0.9303, 0.03382, 0.8991, 0.03382, 0.3678, 0.03382, 0.3366, 0.03382, 0.3366, 0.03382, 0.3678, 0.03382, 0.8678, 0.03382, 0.8991, 0.03382, 0.8991, 0.03382, 0.8678, 0.03382, 0.6803, 0.03382, 0.7259, 0.03382, 0.7259, 0.03382, 0.6803, 0.03382, 0.3366, 0.03382, 0.3053, 0.03382, 0.3053, 0.03382, 0.3366, 0.03382, 0.8366, 0.03382, 0.8678, 0.03382, 0.8678, 0.03382, 0.8366, 0.03382, 0.6491, 0.03382, 0.6803, 0.03382, 0.6803, 0.03382, 0.6491, 0.03382, 0.3053, 0.03382, 0.2741, 0.03382, 0.2741, 0.03382, 0.3053, 0.03382, 0.8053, 0.03382, 0.8366, 0.03382, 0.8366, 0.03382, 0.8053, 0.03382, 0.6178, 0.03382, 0.6491, 0.03382, 0.6491, 0.03382, 0.6178, 0.03382, 0.2741, 0.03382, 0.2428, 0.03382, 0.2428, 0.03382, 0.2741, 0.03382, 0.7741, 0.03382, 0.8053, 0.03382, 0.8053, 0.03382, 0.7741, 0.03382, 0.5866, 0.03382, 0.6178, 0.03382, 0.6178, 0.03382, 0.5866, 0.03382, 0.2428, 0.03382, 0.2116, 0.03382, 0.2116, 0.03382, 0.2428, 0.03382, 0.7428, 0.03382, 0.7741, 0.03382, 0.7741, 0.03382, 0.7428, 0.03382, 0.5553, 0.03382, 0.5866, 0.03382, 0.5866, 0.03382, 0.5553, 0.03382, 0.2116, 0.03382, 0.1803, 0.03382, 0.1803, 0.03382, 0.2116, 0.03382, 0.7259, 0.03382, 0.7428, 0.03382, 0.7428, 0.03382, 0.7259, 0.03382, 0.5241, 0.03382, 0.5553, 0.03382, 0.5553, 0.03382, 0.5241, 0.03382, 0.1803, 0.03382, 0.1491, 0.03382, 0.1491, 0.03382, 0.1803, 0.03382, 0.4928, 0.03382, 0.5241, 0.03382, 0.5241, 0.03382, 0.4928, 0.03382, 0.1491, 0.03382, 0.1178, 0.03382, 0.1178, 0.03382, 0.1491, 0.03382, 0.4616, 0.03382, 0.4928, 0.03382, 0.4928, 0.03382, 0.4616, 0.03382, 0.1178, 0.03382, 0.08658, 0.03382, 0.08658, 0.03382, 0.1178, 0.03382, 0.4303, 0.03382, 0.4616, 0.03382, 0.4616, 0.03382, 0.4303, 0.03382, 0.08658, 0.03382, 0.05533, 0.03382, 0.05533, 0.03382, 0.08658, 0.03382, 0.3991, 0.03382, 0.4303, 0.03382, 0.4303, 0.03382, 0.3991, 0.03382, 0.05533, 0.03382, 0.02408, 0.03382, 0.02408, 0.03382, 0.05533, 0.03382, 0.03125, 0.9344, 0.03125, 1.0, 0.0, 1.0, 0.0, 0.9344, 0.9688, 0.5, 0.9687, 0.5656, 0.9375, 0.5656, 0.9375, 0.5, 0.9062, 0.9344, 0.9062, 1.0, 0.875, 1.0, 0.875, 0.9344, 1.0, 0.9344, 1.0, 1.0, 0.9688, 1.0, 0.9688, 0.9344, 0.875, 0.9344, 0.875, 1.0, 0.8438, 1.0, 0.8438, 0.9344, 0.9375, 0.5, 0.9375, 0.5656, 0.9062, 0.5656, 0.9062, 0.5, 0.8438, 0.9344, 0.8438, 1.0, 0.8125, 1.0, 0.8125, 0.9344, 0.9062, 0.5, 0.9062, 0.5656, 0.875, 0.5656, 0.875, 0.5, 0.8125, 0.9344, 0.8125, 1.0, 0.7812, 1.0, 0.7812, 0.9344, 0.875, 0.5, 0.875, 0.5656, 0.8438, 0.5656, 0.8438, 0.5, 0.7812, 0.9344, 0.7812, 1.0, 0.75, 1.0, 0.75, 0.9344, 0.8438, 0.5, 0.8438, 0.5656, 0.8125, 0.5656, 0.8125, 0.5, 0.75, 0.9344, 0.75, 1.0, 0.7188, 1.0, 0.7188, 0.9344, 0.8125, 0.5, 0.8125, 0.5656, 0.7812, 0.5656, 0.7812, 0.5, 0.7188, 0.9344, 0.7188, 1.0, 0.6875, 1.0, 0.6875, 0.9344, 0.7812, 0.5, 0.7812, 0.5656, 0.75, 0.5656, 0.75, 0.5, 0.6875, 0.9344, 0.6875, 1.0, 0.6562, 1.0, 0.6562, 0.9344, 0.75, 0.5, 0.75, 0.5656, 0.7188, 0.5656, 0.7188, 0.5, 0.6562, 0.9344, 0.6562, 1.0, 0.625, 1.0, 0.625, 0.9344, 0.7188, 0.5, 0.7187, 0.5656, 0.6875, 0.5656, 0.6875, 0.5, 0.625, 0.9344, 0.625, 1.0, 0.5938, 1.0, 0.5938, 0.9344, 0.6875, 0.5, 0.6875, 0.5656, 0.6562, 0.5656, 0.6562, 0.5, 0.5938, 0.9344, 0.5938, 1.0, 0.5625, 1.0, 0.5625, 0.9344, 0.6562, 0.5, 0.6562, 0.5656, 0.625, 0.5656, 0.625, 0.5, 0.5625, 0.9344, 0.5625, 1.0, 0.5312, 1.0, 0.5312, 0.9344, 0.625, 0.5, 0.625, 0.5656, 0.5938, 0.5656, 0.5938, 0.5, 0.5312, 0.9344, 0.5312, 1.0, 0.5, 1.0, 0.5, 0.9344, 0.5938, 0.5, 0.5938, 0.5656, 0.5625, 0.5656, 0.5625, 0.5, 0.5, 0.9344, 0.5, 1.0, 0.4688, 1.0, 0.4688, 0.9344, 0.5625, 0.5, 0.5625, 0.5656, 0.5312, 0.5656, 0.5312, 0.5, 0.4688, 0.9344, 0.4688, 1.0, 0.4375, 1.0, 0.4375, 0.9344, 0.5312, 0.5, 0.5312, 0.5656, 0.5, 0.5656, 0.5, 0.5, 0.4375, 0.9344, 0.4375, 1.0, 0.4062, 1.0, 0.4062, 0.9344, 0.5, 0.5, 0.5, 0.5656, 0.4688, 0.5656, 0.4688, 0.5, 0.4062, 0.9344, 0.4062, 1.0, 0.375, 1.0, 0.375, 0.9344, 0.4688, 0.5, 0.4688, 0.5656, 0.4375, 0.5656, 0.4375, 0.5, 0.375, 0.9344, 0.375, 1.0, 0.3438, 1.0, 0.3438, 0.9344, 0.4375, 0.5, 0.4375, 0.5656, 0.4062, 0.5656, 0.4062, 0.5, 0.3438, 0.9344, 0.3438, 1.0, 0.3125, 1.0, 0.3125, 0.9344, 0.4062, 0.5, 0.4062, 0.5656, 0.375, 0.5656, 0.375, 0.5, 0.3125, 0.9344, 0.3125, 1.0, 0.2812, 1.0, 0.2812, 0.9344, 0.375, 0.5, 0.375, 0.5656, 0.3438, 0.5656, 0.3438, 0.5, 0.2812, 0.9344, 0.2812, 1.0, 0.25, 1.0, 0.25, 0.9344, 0.3438, 0.5, 0.3438, 0.5656, 0.3125, 0.5656, 0.3125, 0.5, 0.25, 0.9344, 0.25, 1.0, 0.2188, 1.0, 0.2188, 0.9344, 0.3125, 0.5, 0.3125, 0.5656, 0.2812, 0.5656, 0.2812, 0.5, 0.2188, 0.9344, 0.2188, 1.0, 0.1875, 1.0, 0.1875, 0.9344, 0.2812, 0.5, 0.2812, 0.5656, 0.25, 0.5656, 0.25, 0.5, 0.1875, 0.9344, 0.1875, 1.0, 0.1562, 1.0, 0.1562, 0.9344, 0.25, 0.5, 0.25, 0.5656, 0.2188, 0.5656, 0.2188, 0.5, 0.1562, 0.9344, 0.1562, 1.0, 0.125, 1.0, 0.125, 0.9344, 0.2188, 0.5, 0.2188, 0.5656, 0.1875, 0.5656, 0.1875, 0.5, 0.125, 0.9344, 0.125, 1.0, 0.09375, 1.0, 0.09375, 0.9344, 0.1875, 0.5, 0.1875, 0.5656, 0.1562, 0.5656, 0.1562, 0.5, 0.09375, 0.9344, 0.09375, 1.0, 0.0625, 1.0, 0.0625, 0.9344, 0.1562, 0.5, 0.1562, 0.5656, 0.125, 0.5656, 0.125, 0.5, 0.0625, 0.9344, 0.0625, 1.0, 0.03125, 1.0, 0.03125, 0.9344, 0.125, 0.5, 0.125, 0.5656, 0.09375, 0.5656, 0.09375, 0.5, 1.0, 0.9344, 0.9688, 0.9344, 0.9688, 0.5656, 1.0, 0.5656, 0.09375, 0.5, 0.09375, 0.5656, 0.0625, 0.5656, 0.0625, 0.5, 0.2968, 0.4854, 0.25, 0.49, 0.2032, 0.4854, 0.1582, 0.4717, 0.1167, 0.4496, 0.08029, 0.4197, 0.05045, 0.3833, 0.02827, 0.3418, 0.01461, 0.2968, 0.01, 0.25, 0.01461, 0.2032, 0.02827, 0.1582, 0.05045, 0.1167, 0.08029, 0.08029, 0.1167, 0.05045, 0.1582, 0.02827, 0.2032, 0.01461, 0.25, 0.01, 0.2968, 0.01461, 0.3418, 0.02827, 0.3833, 0.05045, 0.4197, 0.08029, 0.4496, 0.1167, 0.4717, 0.1582, 0.4854, 0.2032, 0.49, 0.25, 0.4854, 0.2968, 0.4717, 0.3418, 0.4496, 0.3833, 0.4197, 0.4197, 0.3833, 0.4496, 0.3418, 0.4717, 0.9375, 0.9344, 0.9375, 1.0, 0.9062, 1.0, 0.9062, 0.9344, 0.0625, 0.5, 0.0625, 0.5656, 0.03125, 0.5656, 0.03125, 0.5, 0.9688, 0.9344, 0.9688, 1.0, 0.9375, 1.0, 0.9375, 0.9344, 0.03125, 0.5, 0.03125, 0.5656, 0.0, 0.5656, 0.0, 0.5, 0.75, 0.49, 0.7968, 0.4854, 0.8418, 0.4717, 0.8833, 0.4496, 0.9197, 0.4197, 0.9496, 0.3833, 0.9717, 0.3418, 0.9854, 0.2968, 0.99, 0.25, 0.9854, 0.2032, 0.9717, 0.1582, 0.9496, 0.1167, 0.9197, 0.08029, 0.8833, 0.05045, 0.8418, 0.02827, 0.7968, 0.01461, 0.75, 0.01, 0.7032, 0.01461, 0.6582, 0.02827, 0.6167, 0.05045, 0.5803, 0.08029, 0.5504, 0.1167, 0.5283, 0.1582, 0.5146, 0.2032, 0.51, 0.25, 0.5146, 0.2968, 0.5283, 0.3418, 0.5504, 0.3833, 0.5803, 0.4197, 0.6167, 0.4496, 0.6582, 0.4717, 0.7032, 0.4854, 0.8438, 0.9344, 0.8125, 0.9344, 0.8125, 0.9344, 0.8438, 0.9344, 0.5625, 0.5656, 0.5938, 0.5656, 0.5938, 0.5656, 0.5625, 0.5656, 0.03125, 0.9344, 0.0, 0.9344, 0.0, 0.9344, 0.03125, 0.9344, 0.8438, 0.5656, 0.875, 0.5656, 0.875, 0.5656, 0.8438, 0.5656, 0.3125, 0.9344, 0.2812, 0.9344, 0.2812, 0.9344, 0.3125, 0.9344, 0.03125, 0.5656, 0.0625, 0.5656, 0.0625, 0.5656, 0.03125, 0.5656, 0.5938, 0.9344, 0.5625, 0.9344, 0.5625, 0.9344, 0.5938, 0.9344, 0.3125, 0.5656, 0.3438, 0.5656, 0.3438, 0.5656, 0.3125, 0.5656, 0.875, 0.9344, 0.8438, 0.9344, 0.8438, 0.9344, 0.875, 0.9344, 0.5938, 0.5656, 0.625, 0.5656, 0.625, 0.5656, 0.5938, 0.5656, 0.0625, 0.9344, 0.03125, 0.9344, 0.03125, 0.9344, 0.0625, 0.9344, 0.875, 0.5656, 0.9062, 0.5656, 0.9062, 0.5656, 0.875, 0.5656, 0.3438, 0.9344, 0.3125, 0.9344, 0.3125, 0.9344, 0.3438, 0.9344, 0.0625, 0.5656, 0.09375, 0.5656, 0.09375, 0.5656, 0.0625, 0.5656, 0.625, 0.9344, 0.5938, 0.9344, 0.5938, 0.9344, 0.625, 0.9344, 0.3438, 0.5656, 0.375, 0.5656, 0.375, 0.5656, 0.3438, 0.5656, 0.9062, 0.9344, 0.875, 0.9344, 0.875, 0.9344, 0.9062, 0.9344, 0.625, 0.5656, 0.6562, 0.5656, 0.6562, 0.5656, 0.625, 0.5656, 0.09375, 0.9344, 0.0625, 0.9344, 0.0625, 0.9344, 0.09375, 0.9344, 0.9062, 0.5656, 0.9375, 0.5656, 0.9375, 0.5656, 0.9062, 0.5656, 0.375, 0.9344, 0.3438, 0.9344, 0.3438, 0.9344, 0.375, 0.9344, 0.09375, 0.5656, 0.125, 0.5656, 0.125, 0.5656, 0.09375, 0.5656, 0.6562, 0.9344, 0.625, 0.9344, 0.625, 0.9344, 0.6562, 0.9344, 0.375, 0.5656, 0.4062, 0.5656, 0.4062, 0.5656, 0.375, 0.5656, 0.9375, 0.9344, 0.9062, 0.9344, 0.9062, 0.9344, 0.9375, 0.9344, 0.6562, 0.5656, 0.6875, 0.5656, 0.6875, 0.5656, 0.6562, 0.5656, 0.125, 0.9344, 0.09375, 0.9344, 0.09375, 0.9344, 0.125, 0.9344, 0.9375, 0.5656, 0.9687, 0.5656, 0.9687, 0.5656, 0.9375, 0.5656, 0.4062, 0.9344, 0.375, 0.9344, 0.375, 0.9344, 0.4062, 0.9344, 0.125, 0.5656, 0.1562, 0.5656, 0.1562, 0.5656, 0.125, 0.5656, 0.6875, 0.9344, 0.6562, 0.9344, 0.6562, 0.9344, 0.6875, 0.9344, 0.4062, 0.5656, 0.4375, 0.5656, 0.4375, 0.5656, 0.4062, 0.5656, 1.0, 0.5, 1.0, 0.5656, 0.9688, 0.5656, 0.9688, 0.5, 0.9688, 0.9344, 0.9375, 0.9344, 0.9375, 0.5656, 0.9687, 0.5656, 0.9375, 0.9344, 0.9062, 0.9344, 0.9062, 0.5656, 0.9375, 0.5656, 0.9062, 0.9344, 0.875, 0.9344, 0.875, 0.5656, 0.9062, 0.5656, 0.875, 0.9344, 0.8438, 0.9344, 0.8438, 0.5656, 0.875, 0.5656, 0.8438, 0.9344, 0.8125, 0.9344, 0.8125, 0.5656, 0.8438, 0.5656, 0.8125, 0.9344, 0.7812, 0.9344, 0.7812, 0.5656, 0.8125, 0.5656, 0.7812, 0.9344, 0.75, 0.9344, 0.75, 0.5656, 0.7812, 0.5656, 0.75, 0.9344, 0.7188, 0.9344, 0.7188, 0.5656, 0.75, 0.5656, 0.7188, 0.9344, 0.6875, 0.9344, 0.6875, 0.5656, 0.7187, 0.5656, 0.6875, 0.9344, 0.6562, 0.9344, 0.6562, 0.5656, 0.6875, 0.5656, 0.6562, 0.9344, 0.625, 0.9344, 0.625, 0.5656, 0.6562, 0.5656, 0.625, 0.9344, 0.5938, 0.9344, 0.5938, 0.5656, 0.625, 0.5656, 0.5938, 0.9344, 0.5625, 0.9344, 0.5625, 0.5656, 0.5938, 0.5656, 0.5625, 0.9344, 0.5312, 0.9344, 0.5312, 0.5656, 0.5625, 0.5656, 0.5312, 0.9344, 0.5, 0.9344, 0.5, 0.5656, 0.5312, 0.5656, 0.5, 0.9344, 0.4688, 0.9344, 0.4688, 0.5656, 0.5, 0.5656, 0.4688, 0.9344, 0.4375, 0.9344, 0.4375, 0.5656, 0.4688, 0.5656, 0.4375, 0.9344, 0.4062, 0.9344, 0.4062, 0.5656, 0.4375, 0.5656, 0.4062, 0.9344, 0.375, 0.9344, 0.375, 0.5656, 0.4062, 0.5656, 0.375, 0.9344, 0.3438, 0.9344, 0.3438, 0.5656, 0.375, 0.5656, 0.3438, 0.9344, 0.3125, 0.9344, 0.3125, 0.5656, 0.3438, 0.5656, 0.3125, 0.9344, 0.2812, 0.9344, 0.2812, 0.5656, 0.3125, 0.5656, 0.2812, 0.9344, 0.25, 0.9344, 0.25, 0.5656, 0.2812, 0.5656, 0.25, 0.9344, 0.2188, 0.9344, 0.2188, 0.5656, 0.25, 0.5656, 0.2188, 0.9344, 0.1875, 0.9344, 0.1875, 0.5656, 0.2188, 0.5656, 0.1875, 0.9344, 0.1562, 0.9344, 0.1562, 0.5656, 0.1875, 0.5656, 0.1562, 0.9344, 0.125, 0.9344, 0.125, 0.5656, 0.1562, 0.5656, 0.125, 0.9344, 0.09375, 0.9344, 0.09375, 0.5656, 0.125, 0.5656, 0.09375, 0.9344, 0.0625, 0.9344, 0.0625, 0.5656, 0.09375, 0.5656, 0.0625, 0.9344, 0.03125, 0.9344, 0.03125, 0.5656, 0.0625, 0.5656, 0.03125, 0.9344, 0.0, 0.9344, 0.0, 0.5656, 0.03125, 0.5656, 0.0, 0.5656, 0.03125, 0.5656, 0.03125, 0.5656, 0.0, 0.5656, 0.2812, 0.5656, 0.3125, 0.5656, 0.3125, 0.5656, 0.2812, 0.5656, 0.5625, 0.9344, 0.5312, 0.9344, 0.5312, 0.9344, 0.5625, 0.9344, 0.2812, 0.9344, 0.25, 0.9344, 0.25, 0.9344, 0.2812, 0.9344, 0.8125, 0.5656, 0.8438, 0.5656, 0.8438, 0.5656, 0.8125, 0.5656, 0.5312, 0.5656, 0.5625, 0.5656, 0.5625, 0.5656, 0.5312, 0.5656, 0.8125, 0.9344, 0.7812, 0.9344, 0.7812, 0.9344, 0.8125, 0.9344, 0.25, 0.5656, 0.2812, 0.5656, 0.2812, 0.5656, 0.25, 0.5656, 0.5312, 0.9344, 0.5, 0.9344, 0.5, 0.9344, 0.5312, 0.9344, 0.25, 0.9344, 0.2188, 0.9344, 0.2188, 0.9344, 0.25, 0.9344, 0.7812, 0.5656, 0.8125, 0.5656, 0.8125, 0.5656, 0.7812, 0.5656, 0.5, 0.5656, 0.5312, 0.5656, 0.5312, 0.5656, 0.5, 0.5656, 0.7812, 0.9344, 0.75, 0.9344, 0.75, 0.9344, 0.7812, 0.9344, 0.2188, 0.5656, 0.25, 0.5656, 0.25, 0.5656, 0.2188, 0.5656, 0.5, 0.9344, 0.4688, 0.9344, 0.4688, 0.9344, 0.5, 0.9344, 0.2188, 0.9344, 0.1875, 0.9344, 0.1875, 0.9344, 0.2188, 0.9344, 0.75, 0.5656, 0.7812, 0.5656, 0.7812, 0.5656, 0.75, 0.5656, 0.4688, 0.5656, 0.5, 0.5656, 0.5, 0.5656, 0.4688, 0.5656, 0.75, 0.9344, 0.7188, 0.9344, 0.7188, 0.9344, 0.75, 0.9344, 0.1875, 0.5656, 0.2188, 0.5656, 0.2188, 0.5656, 0.1875, 0.5656, 0.4688, 0.9344, 0.4375, 0.9344, 0.4375, 0.9344, 0.4688, 0.9344, 0.1875, 0.9344, 0.1562, 0.9344, 0.1562, 0.9344, 0.1875, 0.9344, 0.7188, 0.5656, 0.75, 0.5656, 0.75, 0.5656, 0.7188, 0.5656, 1.0, 0.9344, 0.9688, 0.9344, 0.9688, 0.9344, 1.0, 0.9344, 0.4375, 0.5656, 0.4688, 0.5656, 0.4688, 0.5656, 0.4375, 0.5656, 0.7188, 0.9344, 0.6875, 0.9344, 0.6875, 0.9344, 0.7188, 0.9344, 0.1562, 0.5656, 0.1875, 0.5656, 0.1875, 0.5656, 0.1562, 0.5656, 0.4375, 0.9344, 0.4062, 0.9344, 0.4062, 0.9344, 0.4375, 0.9344, 0.9688, 0.5656, 1.0, 0.5656, 1.0, 0.5656, 0.9688, 0.5656, 0.1562, 0.9344, 0.125, 0.9344, 0.125, 0.9344, 0.1562, 0.9344, 0.6875, 0.5656, 0.7187, 0.5656, 0.7187, 0.5656, 0.6875, 0.5656, 0.9688, 0.9344, 0.9375, 0.9344, 0.9375, 0.9344, 0.9688, 0.9344])
me_sphere.materials.append(mat_droneholder)
me_sphere.use_remesh_preserve_volume = False
me_sphere.use_remesh_preserve_attributes = False
me_sphere.use_mirror_vertex_groups = False
me_sphere.update()

# ---- objects
ob_droneholder = bpy.data.objects.new('DroneHolder', me_sphere)

# ---- transforms, parenting, visibility, modifiers, constraints
ob_droneholder.location = (0.0, 0.0, 0.0)
ob_droneholder.scale = (1.024, 1.024, 1.024)
ob_droneholder.lineart.crease_threshold = 0.0
_m = ob_droneholder.modifiers.new('Mirror', 'MIRROR')
_m.use_axis = (False, True, False)
_m = ob_droneholder.modifiers.new('Auto Smooth', 'NODES')
_m.node_group = ng_auto_smooth
_gi = [s.identifier for s in ng_auto_smooth.interface.items_tree if s.item_type == 'SOCKET' and s.in_out == 'INPUT']
_m[_gi[1]] = 0.5236  # Angle

# ---- collection membership
col_collection.objects.link(ob_droneholder)

# ---- scene / render settings (as saved in the file)
scene.frame_start = 1; scene.frame_end = 250; scene.frame_set(1)
scene.render.engine = 'BLENDER_EEVEE_NEXT'
scene.cycles.use_denoising = False
scene.cycles.samples = 128
scene.cycles.sampling_pattern = 'TABULATED_SOBOL'
scene.cycles.use_adaptive_sampling = False
scene.cycles.use_light_tree = False
scene.view_settings.view_transform = 'Filmic'
bpy.context.view_layer.update()

# ---- added for rendering (the .blend has no active camera and no usable light): camera, sun
cam_auto = bpy.data.cameras.new('AutoCamera')
cam_auto.lens = 50.0
cam_auto.sensor_width = 36.0
cam_auto.clip_end = 1000.0
ob_auto_camera = bpy.data.objects.new('AutoCamera', cam_auto)
scene.collection.objects.link(ob_auto_camera)
ob_auto_camera.location = (3.69639, -4.43567, 2.95711)
ob_auto_camera.rotation_euler = (1.09748, -7.21219e-08, 0.694738)
scene.camera = ob_auto_camera
light_auto_sun = bpy.data.lights.new('AutoSun', 'SUN')
light_auto_sun.energy = 3.0
light_auto_sun.angle = 0.0523599
ob_auto_sun = bpy.data.objects.new('AutoSun', light_auto_sun)
scene.collection.objects.link(ob_auto_sun)
ob_auto_sun.rotation_euler = (0.872665, 0.174533, 0.523599)
bpy.context.view_layer.update()
